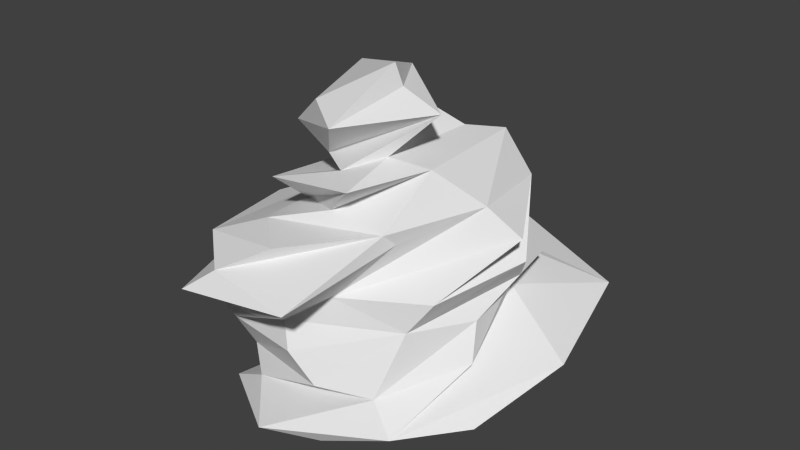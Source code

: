 # Source: Bush6.blend  (saved by Blender 2.74.0; exported with 4.5.12 LTS)
import bpy
from mathutils import Matrix  # noqa: F401  (used for matrix-valued properties, if any)

bpy.ops.wm.read_factory_settings(use_empty=True)
scene = bpy.context.scene
scene.name = 'Scene'

# ---- collections
col_collection_1 = bpy.data.collections.new('Collection 1'); scene.collection.children.link(col_collection_1)

# ---- world
world_world = bpy.data.worlds.new('World'); scene.world = world_world
world_world.color = (0.05088, 0.05088, 0.05088)
world_world.use_sun_shadow = False
world_world.sun_shadow_jitter_overblur = 0.0
world_world.cycles.sampling_method = 'MANUAL'
world_world.cycles.sample_map_resolution = 256

# ---- meshes
me_icosphere = bpy.data.meshes.new('Icosphere')
me_icosphere.from_pydata([(-0.2347, 0.769, 1.156), (-0.5765, 1.203, 0.6309), (0.7851, 0.588, 1.065), (0.3353, -0.59, 1.105), (0.5854, -0.6816, 0.9728), (0.1364, -0.6632, 1.122), (0.9079, 0.6056, 0.8812), (0.4319, 0.7414, 0.9351), (-0.0631, 0.6867, 1.435), (0.2468, 0.6983, 1.127), (0.6922, -0.5598, 1.371), (0.6051, 0.6763, 1.078), (0.8682, -0.1072, 1.154), (0.6813, 0.706, 1.277), (0.5366, -0.5923, 1.478), (0.5292, 0.7511, 1.377), (0.01839, -0.8163, 2.061), (0.009016, 1.014, 1.921), (0.4093, -0.9351, 1.777), (0.3973, 1.111, 1.621), (-0.2596, 0.2274, 1.975), (-0.2583, -0.0375, 1.993), (-0.007604, 0.7349, 1.694), (0.002126, -0.5499, 1.789), (-0.1238, 0.2683, 1.622), (0.9122, 0.2352, 1.171), (-0.1483, 0.06811, 2.236), (0.8715, -0.208, 1.78), (0.8682, 0.3958, 1.733), (0.11, 0.6753, 1.324), (0.327, 0.6784, 0.9967), (1.107, -0.2476, 1.393), (0.9965, 0.02585, 1.234), (1.104, 0.4045, 1.349), (0.9591, -0.8053, 1.6), (0.3694, -0.3733, 2.041), (0.3649, 0.5768, 1.968), (0.9476, 0.9781, 1.471), (-0.2097, -0.2754, 1.898), (0.5591, -0.2368, 2.186), (0.5554, 0.4569, 2.132), (-0.2182, 0.463, 1.854), (0.7343, 0.01626, 2.07), (1.07, 0.1701, 1.25), (0.3286, -0.01552, 2.242), (0.348, 0.3361, 2.201), (0.1327, 0.7642, 1.188), (0.148, 1.06, 0.8131), (0.9083, 1.566, 0.4315), (0.1346, 0.7487, 1.024), (0.5874, 0.7745, 0.8765), (0.9729, 0.3519, 0.6753), (-0.2153, -0.07409, 1.506), (0.7527, 0.2578, 2.011), (0.367, -0.4993, 1.391), (0.3597, 0.6401, 1.302), (0.3301, -1.334, 0.9005), (0.1036, 0.1057, 2.168), (-0.1659, -0.5356, 2.021), (-0.8105, -1.021, 1.2), (0.4438, 1.423, 0.138), (0.8233, 1.206, -0.05812), (0.5832, 1.438, 0.6337), (-0.1703, 0.7358, 1.925), (0.9229, 0.1044, 1.735), (-0.1816, 0.2223, 1.484), (0.8659, -0.1915, 1.011), (0.6386, -0.2796, 1.989), (0.2726, -0.1631, 2.15), (0.6343, 0.4828, 1.93), (0.2266, 0.3772, 2.09), (-0.004709, 0.2675, 2.127), (0.7484, -0.1107, 1.974), (1.025, -0.06775, 1.634), (1.023, 0.2455, 1.61), (0.07227, -0.06011, 2.147), (0.5767, 0.2612, 2.454), (0.618, -0.03634, 2.45), (0.4511, 0.01583, 2.305), (0.7174, 0.1375, 2.407), (0.4913, 0.09421, 2.458), (0.6787, 0.2174, 2.212), (0.8117, 0.06998, 1.945), (0.3586, 0.4556, 2.076), (0.4489, 0.2412, 2.278), (0.6892, 0.0382, 2.247), (0.6091, -0.1018, 2.245), (0.5579, 0.3174, 2.268), (0.8746, 0.4812, 0.987), (0.1372, -0.6467, 1.273), (0.2442, 0.2036, 2.191), (0.9456, -0.3915, 0.9715), (0.8324, 0.7307, 0.5552), (-0.6042, 0.3175, 1.448), (0.8661, -0.6694, 0.7115), (0.2092, -1.298, 0.9769), (0.4904, 1.198, -0.06828), (-0.3828, -1.099, 0.5034), (0.02079, -1.264, 0.3952), (-0.5554, 1.06, 0.1281), (-0.836, 0.5341, 0.8194), (-1.137, 0.2404, 0.7634), (1.154, 1.336, -1.48), (1.007, 0.629, -0.2954), (-0.59, 0.893, 0.4076), (-2.075, 0.3752, 0.05292), (0.2099, 1.604, 0.55), (1.432, -0.6038, -0.705), (-0.2658, 0.2008, 1.443), (-0.5138, 1.041, 1.264), (1.401, 0.3166, -0.6796), (-0.3402, 0.6997, 1.193), (-0.05879, -1.44, 0.9274), (0.3277, 1.36, 0.7294), (-1.531, 0.5819, -0.4218), (-1.929, -0.3044, 0.4534), (-1.902, 0.7978, 0.1684), (1.165, 0.842, -1.731), (1.607, 0.3122, -1.602), (-1.639, -0.5074, 0.5636), (1.693, -0.06068, -1.867), (-2.053, -0.1065, 0.004168), (1.679, 0.2657, -1.892), (-1.83, 1.218, 0.04644), (-0.7324, 0.7392, -0.9655), (0.4992, -0.8776, -1.353), (1.203, 0.9974, -1.129), (-1.226, 0.6165, -0.5162), (1.097, 0.3562, -1.704), (1.578, -0.6714, -1.376), (-1.85, -0.6914, -0.0214), (-1.06, 1.388, 0.2135), (-1.042, 0.4812, -0.6392), (-1.721, 1.053, 0.2202), (1.281, 0.8866, -1.587), (0.2399, 0.7742, -1.521), (0.1922, 1.232, -1.368), (-0.05417, 1.19, -1.304), (-1.401, 1.838, -0.06868), (-0.1053, 1.831, -0.7342), (0.5643, 1.751, -1.382), (-0.8485, 1.059, -0.7642), (0.872, 1.637, -1.37), (-0.8294, 0.6821, -0.8611), (0.6224, 0.5243, -1.477), (-1.095, 0.3769, -0.6132), (-1.312, 0.1682, -0.5234), (-1.999, 0.5928, 0.1827), (-1.551, 0.8343, -0.4042), (1.355, -0.4415, -1.701), (-1.18, -0.6665, 0.6799), (-1.712, -0.1997, -0.1815), (-1.889, 0.2283, -0.1393), (-1.59, -0.2928, -0.314), (1.317, 0.8615, -1.441), (1.427, 0.6017, -1.614), (-1.494, -0.4465, -0.3582), (1.166, 0.2204, -1.72), (1.587, 0.4493, -1.784), (-1.662, 0.8461, 0.3352), (-0.03564, 1.555, -0.36), (-1.214, 0.9503, 0.4507), (1.463, 0.08741, -1.772), (1.526, -0.2559, -1.796), (1.507, -0.248, -0.7425), (1.659, -0.5178, -1.661), (1.337, 0.6197, -0.8828), (-1.148, -0.8323, 0.6256), (-1.759, 0.671, -0.1993), (-0.1858, -2.113, -0.5575), (-0.8461, 1.65, -0.9059), (-0.2775, 1.746, -0.3745), (-0.7012, -1.065, 0.4234), (-1.252, -1.448, -0.4214), (1.272, 0.8846, -1.166), (0.9142, -1.478, -0.5636), (-0.3154, 1.369, -0.1132), (1.061, -1.305, -0.5997), (0.321, -1.891, -0.3464), (-0.3299, -2.142, -0.3609), (-0.5605, 1.485, -0.02986), (-0.7176, -2.193, -0.2651), (0.06893, -1.379, -0.1116), (-0.3908, 1.745, -0.9602), (-1.376, -1.265, -0.364), (0.6996, 1.196, -0.5895), (-1.198, 1.394, -0.7023), (-0.9137, -0.9435, 0.5544), (0.8567, 1.091, -0.6035), (1.04, -1.227, -1.564), (-1.205, 0.7999, 0.5196), (1.171, 0.9617, -0.9548), (1.175, -1.161, -0.635), (0.2469, 1.419, -0.4325), (-0.4657, 1.953, -0.4416), (0.4812, 1.735, -1.127), (0.4825, 0.871, -1.436), (-0.7769, -0.8777, -0.8379), (-0.8978, -0.8141, -0.6598), (1.147, -0.5912, -1.665), (-1.541, 1.606, 0.08181), (1.281, -0.7516, -1.661), (-1.028, 0.8551, -0.6731), (-0.5025, -1.646, -0.8571), (-0.03461, 1.803, -0.9643), (0.3033, 1.068, -1.351), (-0.7434, 0.9647, -0.8533), (-1.001, -0.7181, -0.6028), (0.4011, 0.6204, -1.522), (0.5053, 0.5627, -1.458), (0.406, 0.389, -1.618), (0.6464, -0.8537, -1.405), (0.6315, 0.6709, -1.486), (-1.053, 0.6265, -0.648), (0.5861, -1.452, -1.374), (-1.128, -1.956, -0.2885), (0.4179, 0.9671, -1.408), (-0.6855, 2.157, -0.4272), (-0.2503, 1.518, -1.201), (0.6351, -2.071, -0.5807), (0.3075, 1.725, -0.9339), (0.4038, 1.301, -0.4575), (0.545, 1.214, -0.5084), (-0.04399, 1.332, -0.27), (-0.5017, -2.068, -0.193), (0.431, -2.183, -0.9317), (0.9221, -2.069, -1.081), (0.5798, -1.509, -0.3724), (-1.766, -1.342, 0.1255), (1.022, -0.9059, -0.3619), (-0.9769, 0.9747, 0.4033), (1.466, 0.4226, -1.145), (-1.342, -0.8895, 0.5794), (-1.472, -1.083, 0.4915), (-1.599, -1.353, -0.1202), (1.326, -0.6872, -0.579), (1.338, -0.87, -0.6728), (1.024, 1.254, -1.087), (1.136, 1.283, -1.644), (-0.9658, 1.332, 0.2207), (-0.8787, 1.885, -0.07059), (-1.113, -0.1621, 0.8301), (0.4311, 0.9403, 0.6583), (1.392, -1.727, -1.297), (-0.4283, 1.388, -0.05919), (-0.9265, -2.138, -0.1742), (-0.5597, -1.453, -0.8334), (0.4086, -1.472, -0.2611), (1.2, 1.193, -1.535), (0.1712, 1.728, -0.7618), (0.05764, 1.694, -1.196), (0.05448, -2.073, -0.6586), (-0.2199, -1.844, -0.8516), (-0.03486, -2.155, -0.5302), (-0.2544, 1.863, -0.6027), (0.04197, 1.791, -0.8025), (-0.04596, -1.894, -0.1616), (0.3072, -1.607, -0.2458), (-0.2895, 1.583, -0.2089), (-0.2472, 1.852, -0.8186), (0.7387, -1.434, -0.435), (-1.133, 1.981, -0.5385), (-0.7299, 1.502, 0.04568), (-1.374, 1.73, -0.5028), (-1.231, -1.729, -0.3345), (-0.9812, 1.496, 0.1546), (0.9285, 0.7193, -1.626), (1.538, -0.906, -1.237), (1.201, 1.057, -1.625), (-1.481, -0.7683, -0.343), (-1.721, 1.076, -0.218), (-1.925, 0.6465, -0.07328), (1.043, 1.479, -1.655), (1.244, 0.8134, -0.9069), (0.7252, -2.139, -1.053), (-1.525, 1.161, -0.3997), (-0.7984, 2.127, -0.6554), (-0.6032, 1.612, -1.008), (0.3046, -2.189, -0.7267), (-0.06289, 1.735, -1.123), (0.1932, 1.62, -0.5778), (-0.3494, -2.096, -0.565), (0.1534, 1.593, -1.418), (0.02329, -1.908, -0.9185), (0.7227, 1.675, -1.546), (-1.37, 1.282, -0.568), (-1.628, 1.25, 0.2408), (0.8455, 0.9186, -1.643), (1.25, -1.868, -1.306), (0.3707, -1.006, -1.323), (-1.418, -0.901, -0.3672), (0.5597, 1.467, -1.605), (0.2572, -1.292, -1.201), (0.698, 1.696, -1.217), (-0.7262, 1.452, -0.9803), (-0.0721, 1.335, -1.292), (-0.698, 1.089, -0.8715), (-0.5483, 1.111, -1.032), (0.1994, -1.538, -0.1797), (-0.141, 1.835, -0.8884), (-0.2899, -1.599, 0.0544), (-0.1507, 1.646, -0.355), (0.5734, 1.096, 0.5749), (-0.3522, 1.894, -0.5249), (0.5972, -2.208, -0.8412), (-1.074, -0.9899, 0.5592), (0.1583, -1.312, 0.4378), (0.5145, -1.437, 0.665), (0.1255, 0.9161, 0.789), (0.158, -1.022, 0.97), (0.0445, -0.745, 1.088), (-0.1471, -0.8333, 1.167), (0.4565, -1.202, 0.1727), (0.5765, -1.143, 0.7983), (-1.363, 0.2627, 0.6875), (-1.02, 0.2149, 0.8373), (-1.74, -0.02204, 0.584), (1.456, 0.02189, -0.6652), (-1.818, 0.3818, 0.4742), (1.235, 0.5352, -0.522), (-1.839, -1.133, 0.2412), (1.501, -1.507, -1.246), (-1.615, -1.624, 0.2209), (0.9367, 1.227, -0.889), (1.091, 0.9808, -0.7918), (0.9366, 1.622, -1.58), (0.3214, -1.878, -1.121), (0.8285, -1.613, -1.41), (1.341, -0.09409, -0.4464), (-0.9726, -1.302, 0.4251), (-1.68, -1.418, 0.3235), (1.158, 1.161, -1.278), (-1.705, 1.45, 0.07371), (1.391, 0.68, -1.38), (1.223, -0.9102, -0.5578), (1.171, 0.8251, -0.7144), (1.307, -0.2767, -0.3811), (1.531, -1.289, -1.217), (-1.221, -0.2922, 0.7625), (-1.161, -1.096, 0.5274), (-1.258, 0.4031, 0.6693), (1.268, 0.1949, -0.3719), (1.429, -0.3892, -0.6394), (-1.106, -0.3502, 0.8035), (1.535, -0.742, -1.081), (-0.9225, -0.7849, 0.6353), (1.395, 0.5976, -1.136), (-1.675, -0.7222, 0.478), (-0.9042, -1.123, 0.4738), (1.12, -1.967, -1.066), (0.911, 1.455, -1.159), (-0.662, -1.378, 0.2863), (-1.291, -1.778, 0.2942), (-0.635, -1.198, 0.3329), (-1.259, 1.095, 0.404), (0.9948, 0.8691, -0.5039), (1.1, 0.7831, -0.5312), (1.122, -0.7997, -0.384), (-1.735, 0.2178, 0.5573), (1.525, 0.2829, -1.187), (1.643, -0.02948, -1.372), (1.675, -0.2685, -1.447), (-1.811, -0.4445, 0.5061), (1.335, 0.07529, -0.4663), (1.636, -0.4527, -1.356), (-1.252, -1.128, 0.5183), (-0.9945, 0.8168, 0.4969), (-1.147, -1.942, 0.193), (-0.6305, 1.155, 0.1302), (-0.2612, -0.1904, -1.648), (-0.2631, 0.05442, -1.667), (-0.0005863, -0.02661, -1.698), (-0.4194, -0.06542, -1.574), (-0.01196, -0.3303, -1.643), (-0.7094, 0.4639, -1.311), (0.01396, -0.1856, -1.676), (0.1157, -0.5707, -1.646), (-0.2654, -0.3734, -1.609), (-0.6521, -0.05557, -1.342), (-0.5052, 0.08647, -1.49), (-0.2288, 0.2067, -1.666), (0.01922, 0.1393, -1.684), (-0.3668, -0.931, -1.217), (-0.862, 0.4709, -1.05), (-0.7794, 0.363, -1.256), (-0.9497, 0.115, -1.107), (-0.775, -0.3091, -1.184), (-1.015, 0.05882, -0.7627), (-0.8228, -0.4524, -1.136), (-0.3131, 0.524, -1.6), (-0.4783, 0.635, -1.385), (0.6779, -0.2095, -1.661), (0.00632, 0.555, -1.631), (-0.3891, 1.038, -1.271), (-0.1147, -1.16, -1.212), (-0.7045, -0.9112, -0.981), (-0.7323, -1.009, -0.8439), (-0.3001, -1.142, -1.113), (0.3973, -0.6099, -1.541), (0.8759, -0.04492, -1.68), (0.5348, -0.002346, -1.509), (0.743, 0.06836, -1.693), (0.3938, -0.3471, -1.702), (0.7818, -0.6639, -1.464), (0.5005, -0.241, -1.612), (-0.8862, -0.4495, -0.9964), (0.2716, -0.2037, -1.707), (1.326, 0.2675, -0.5173), (1.313, 0.4027, -0.5627), (1.574, 0.008316, -1.064), (1.459, 0.1867, -0.7338), (1.595, 0.1833, -1.367), (-1.545, 0.05127, 0.7046), (-1.73, 0.6517, 0.3886), (-1.328, -0.2362, 0.7324), (-1.953, 0.4814, -0.1046), (-2.037, 0.2174, 0.3293), (-1.364, 0.5177, 0.6146), (1.383, -0.255, -0.5357), (1.35, -0.5239, -0.5503), (-1.325, 0.01334, 0.7394), (-1.924, -0.5718, -0.01807), (-1.343, -0.4051, 0.7081), (1.573, -0.5626, -1.108), (1.411, 0.4019, -0.8172), (-2.032, -0.02382, 0.3522), (-1.38, -0.1151, 0.7264), (-1.824, -0.8315, 0.3733), (-1.871, 1.046, 0.08031), (1.714, -0.1224, -1.643), (-1.505, 0.9863, 0.3708), (1.349, -1.294, -1.563), (1.475, -0.9779, -0.9961), (-1.79, -0.814, -0.03201), (1.248, 0.9806, -1.283), (1.325, 0.7034, -1.006), (1.436, -1.296, -1.02), (1.256, -1.028, -0.6504), (-1.696, -1.516, 0.1806), (-1.669, 1.6, -0.08999), (-1.08, 1.255, 0.2728), (-1.572, 1.739, -0.2021), (1.387, -1.576, -1.053), (1.508, -0.8583, -1.036), (1.284, -1.732, -1.459), (0.7313, 1.755, -1.395), (-1.198, -1.211, 0.4772), (1.165, -1.021, -0.5554), (1.238, 0.896, -1.043), (1.53, -1.096, -1.418), (-1.152, 0.5587, 0.626), (1.402, 0.4921, -0.9464), (1.697, -0.4048, -1.571), (1.527, -0.4499, -0.855), (1.282, 0.01226, -1.741), (-2.089, -0.22, 0.2157), (-1.65, 0.1116, 0.6352), (1.561, -0.1387, -0.9208), (-1.524, -0.8811, 0.5294), (1.355, 0.7528, -1.545), (-1.395, 0.6427, 0.5595), (-1.463, 0.8148, 0.4611), (1.078, 0.897, -0.618), (-1.261, -0.7727, 0.6416), (1.202, 0.6862, -0.5858), (-1.47, 0.2018, 0.679), (-1.046, -0.6951, 0.683), (1.553, -1.221, -1.325), (-1.801, 0.9445, 0.2132), (-1.749, -0.5847, 0.5009), (-1.479, -0.6035, 0.6183), (-1.462, 0.5268, 0.5787), (1.529, 0.3682, -1.353), (-1.165, -0.03956, 0.8004), (-1.764, 0.5261, 0.4554), (1.186, 1.513, -1.624), (-1.404, 1.099, 0.3388), (-1.135, -2.036, -0.059), (0.9318, 1.329, -1.018), (1.197, 1.189, -1.438), (-1.039, 1.704, 0.02786), (-0.9632, 1.946, -0.7195), (-1.05, 2.067, -0.3113), (0.4951, 1.61, -1.547), (0.605, 1.634, -1.012), (0.2619, 1.472, -1.472), (0.4206, 1.757, -1.3), (-0.8099, 2.105, -0.2778), (-0.6951, -2.054, -0.5031), (-0.6825, -2.169, -0.06593), (-1.449, 1.845, -0.305), (0.7167, 1.385, -0.8021), (0.6179, 1.521, -0.8642), (-0.5591, 1.915, -0.2952), (-0.7866, -1.457, 0.3181), (-1.408, -1.724, -0.2052), (-0.9427, 1.165, 0.2904), (-1.275, 0.2, 0.7234), (1.131, -0.7051, -0.3281), (-1.832, 0.1186, 0.5222), (-0.9024, 0.6289, 0.5816), (-1.099, 0.8983, 0.4641), (-0.8492, -0.8421, 0.591), (0.9197, -1.007, -0.3606), (-1.111, -0.5894, 0.7188), (1.285, 0.8129, -1.06), (1.476, -1.155, -1.045), (1.512, -0.6341, -0.9016), (-1.487, -0.4231, 0.6447), (-1.545, 0.3007, 0.6284), (1.593, 0.08143, -1.233), (1.576, -0.2901, -0.9712), (-1.602, -0.08614, 0.6684), (1.461, 0.1082, -0.6938), (1.332, 0.1704, -0.4877), (1.31, 0.8519, -1.304), (-1.148, 0.68, 0.5706), (0.8994, 0.9488, -0.5021), (0.7618, 1.062, -0.522), (-0.864, 1.408, 0.1507), (0.8129, -1.289, -0.4245), (0.6067, -1.769, -0.4707), (-0.7859, 1.699, -0.02601), (0.9314, -1.228, -0.4705), (0.8639, -1.9, -1.326), (1.052, 1.381, -1.306), (-1.165, 1.543, 0.13), (1.12, 1.09, -1.049), (-1.453, -1.554, -0.2162), (-1.895, 0.8702, 0.02141), (1.581, -0.4078, -1.808), (0.7021, 1.103, -1.578), (-0.9499, 0.9394, -0.7203), (-1.547, 1.377, -0.3922), (1.446, -1.181, -1.534), (1.283, 0.9355, -1.37), (1.631, -0.3245, -1.232), (1.392, 0.003651, -0.558), (-1.617, 0.2901, 0.6166), (-1.43, 0.01105, 0.72), (1.46, 0.5127, -1.305), (-0.5621, 2.109, -0.6202), (1.298, -1.789, -1.076), (-1.298, 0.1014, 0.7367), (-1.455, 0.09801, 0.7085), (1.439, -0.2553, -0.6322), (1.546, -0.03169, -0.8837), (1.368, 0.6048, -0.9925), (1.292, -0.5945, -0.4871), (1.259, -0.7947, -0.5399), (-1.405, 0.8808, 0.4431), (-1.093, 0.7682, 0.5296), (-1.427, 0.7258, 0.5076), (-1.02, -0.8491, 0.6163), (1.401, -0.9236, -0.8209), (0.8383, -0.9893, -0.3004), (-1.194, 1.204, 0.3134), (-1.33, -1.072, 0.5168), (0.9719, 1.099, -0.7588), (-0.9884, -1.056, 0.5213), (-1.471, -1.679, 0.3025), (1.161, -1.289, -0.6857), (0.8276, 1.242, -0.7601), (-0.4001, -1.586, 0.1137), (-0.6383, 1.315, 0.07552), (1.064, -1.631, -0.7559), (0.975, -2.011, -0.848), (0.2816, 1.563, -0.5714), (0.09939, -2.114, -0.434), (0.04063, -1.756, -1.068), (0.8112, 1.589, -1.193), (0.9805, 1.513, -1.334), (-1.213, 1.363, 0.2215), (0.9009, 1.169, -0.7495), (0.9274, -1.104, -0.4158), (-0.8915, 0.875, 0.4381), (1.172, 0.8975, -0.8408), (1.27, -1.133, -0.691), (1.191, -0.8225, -0.4715), (1.129, -0.9238, -0.4638), (-1.242, -0.8698, 0.6133), (1.27, 0.6094, -0.6309), (1.392, -0.7397, -0.6838), (-0.7223, 0.4555, 0.8587), (-0.9238, -0.1229, 1.271), (0.8498, -0.7776, -0.1313), (-0.811, -1.023, 0.4857), (1.107, 1.039, -0.9275), (-0.8831, 1.282, 0.2158), (-0.7979, -1.113, 0.442), (1.039, -1.449, -0.6337), (-1.591, 1.417, 0.1767), (1.419, -1.432, -1.034), (-1.275, 0.8766, 0.4943), (-1.606, -1.043, 0.4696), (-1.595, -1.28, 0.424), (1.297, 0.7071, -0.8875), (-1.507, -0.7335, 0.58), (-1.332, -0.7565, 0.6496), (1.61, -0.303, -1.111), (1.532, 0.1323, -0.9905), (-1.406, -0.5115, 0.6646), (1.552, 0.1615, -1.13), (1.512, -0.07505, -0.7533), (-1.218, 0.06493, 0.7669), (1.477, 0.2764, -0.9397), (-1.624, 0.438, 0.5424), (0.9878, 0.9877, -0.6183), (0.3052, -1.236, 0.2558), (-1.344, 0.7942, 0.5272), (0.5869, -1.335, 0.8519), (0.5465, -1.139, 0.05473), (-0.3819, 1.336, 0.9585), (-1.636, -0.2673, 0.624), (0.1881, 1.297, 0.7605), (0.4171, -1.285, 0.3232), (0.8885, 0.8463, -0.3987), (-1.737, 1.426, -0.1521), (-1.266, 0.6286, 0.5864), (0.3754, 1.498, -0.6037), (-1.112, -0.6168, -0.5119), (1.358, -1.075, -0.8262), (1.356, 0.3926, 0.2046), (-0.3571, 1.103, 0.2508), (-0.8913, -0.6367, -0.6858), (1.272, 0.6858, -0.757), (-0.0606, -1.142, 0.1255), (-0.4029, -1.253, 0.1998), (1.185, -0.02917, -0.1171), (0.08698, 1.278, 0.8789), (0.2544, -0.5801, 1.214), (0.1249, -0.5415, 1.415), (-0.5413, 1.112, 0.9915), (-0.1582, 1.106, 0.9505), (-1.041, 0.3137, 0.7921), (-1.324, -0.6192, 0.6714), (-1.156, -0.04571, -0.7975), (0.3889, -0.8935, 0.8244), (0.6069, -0.5566, 1.165), (-0.4378, 0.5815, 1.311), (1.176, 0.6708, 0.5124), (-0.1493, 0.7761, 1.351), (-0.309, 0.4888, 1.474), (1.282, -0.05198, 0.5098), (0.8907, 0.9331, 0.5399), (0.01817, -1.13, -1.29), (1.315, 0.2544, 0.3858), (0.5165, 0.4218, -1.481), (-0.5099, 0.4348, 1.368), (-0.8669, 0.1134, -1.197), (-0.741, 0.2136, -1.258), (0.8624, 0.2389, 0.9525), (0.8395, 0.3567, 1.088), (-0.9442, 0.2543, -0.9893), (0.9258, 0.2525, 0.7564), (0.2122, 0.1926, -1.725), (1.325, 0.2517, 0.05421), (-1.527, 0.6661, 0.4988), (-0.1737, 0.3696, 1.532), (-0.9414, 0.4341, 1.22), (-1.109, 1.078, 0.3723), (1.302, 0.8364, 0.08917), (1.261, 1.053, 0.09581), (-1.353, 1.255, 0.269), (1.313, 0.6221, 0.1045), (-0.8889, 0.7666, 1.083), (-0.09835, -1.064, -1.328), (0.7167, -1.215, 0.1339), (-0.5196, -1.063, 0.3258), (0.122, -0.743, 0.959), (-0.5139, -1.115, -1.022), (0.5516, -0.7972, 0.7776), (-2.088, 0.1179, 0.07527), (-0.3523, -1.049, 0.3148), (-0.9408, 0.7383, -0.7456), (0.9351, 0.5989, 0.6399), (1.268, 0.03942, 0.03292), (0.4795, -1.071, -0.1037), (-0.9168, 0.5611, -0.7285), (1.078, 0.5157, 0.5671), (-0.7194, 0.7882, 0.695), (1.002, 0.3824, -0.03608), (-1.339, 0.9518, 0.4337), (-0.2658, -1.182, 0.5287), (-0.8576, 0.8722, -0.7936), (-0.03358, 1.329, 0.9086), (0.8434, 0.7255, 0.7637), (1.105, 0.5037, -0.1534), (0.1903, 0.3975, -1.744), (-0.2226, 0.5881, 1.537), (0.2401, -1.609, -1.233), (1.041, -0.5968, 0.6886), (0.323, 0.8973, 0.6894), (0.1167, 0.8098, 0.8637), (0.2636, -1.351, -0.1567), (0.3397, 1.275, 0.1084), (1.278, -0.4973, 0.5474), (0.2639, 1.228, -0.00807), (0.2113, -2.09, -0.5693), (0.1013, -1.28, 1.044), (0.787, -0.2775, -1.642), (-0.583, -0.1465, 1.484), (-0.1158, -0.616, 1.495), (0.4604, -1.103, -1.294), (0.6498, 0.8303, -1.514), (-0.7857, 0.6122, 0.5415), (-0.8314, 1.013, 0.3354), (1.116, 0.6474, -0.4447), (0.6858, 0.3439, -1.538), (-1.294, 1.001, -0.6044), (-1.379, -0.06591, -0.5092), (1.252, -0.2458, -1.72), (-2.058, -0.3541, 0.05241), (1.021, -0.03474, -1.703), (0.6269, -0.5023, -1.474), (-1.19, -0.3347, -0.5899), (1.167, -1.452, -0.7619), (-1.613, -0.6661, -0.2471), (-1.532, -1.091, -0.2188), (-1.878, -0.9253, 0.2192), (1.55, -0.6535, -1.638), (0.8964, -0.7844, -1.517), (1.504, 0.4889, -1.508), (1.688, 0.0982, -1.679), (-1.188, -0.4605, -0.4973), (0.9282, -0.396, -1.558), (1.537, -1.115, -1.208), (0.7486, -0.05835, -1.741), (0.7547, -0.813, -1.463), (-0.07936, 1.21, 0.1169), (0.474, -2.183, -0.6429), (-0.1666, -1.19, 0.1186), (0.8321, -1.199, -1.501), (-0.2102, -1.239, -1.096), (-0.3375, -0.792, -1.265), (-0.8127, -0.9834, -0.7085), (0.1314, -0.7089, -1.574), (-1.126, 0.1238, -0.7846), (-1.139, 0.7389, -0.62), (-1.721, -1.218, 0.3901), (-1.417, -1.32, 0.4363), (1.272, -1.274, -0.8026), (-1.255, -0.7028, -0.4359), (1.127, -1.069, -1.593), (-1.331, -0.5438, -0.4156), (-1.956, -0.6709, 0.2582), (0.9909, 0.1847, -1.634), (-1.222, 0.4329, -0.4944), (0.4744, -0.1131, -1.583), (-0.409, 1.153, -1.163), (-0.7982, 0.5072, -1.22), (-0.06169, -0.6843, -1.551), (-0.2157, -0.7457, -1.428), (-0.4566, -1.378, -0.9216), (0.08881, 0.8682, -1.55), (0.4699, -1.769, -0.3895), (0.08224, -1.248, -0.04446), (1.062, -1.866, -1.388), (-0.02299, -1.567, -0.08048), (-1.724, -0.9653, 0.3867), (1.532, -1.345, -1.429), (-1.419, -0.2268, -0.4356), (-1.719, 0.459, -0.2325), (-0.5983, 0.5925, -1.319), (0.01118, 0.4391, -1.697), (-0.01475, 0.9545, -1.496), (-0.1387, -0.8286, -1.34), (-0.6472, 0.9751, -0.9508), (-1.172, -1.41, 0.4067), (1.189, -0.8803, -1.638), (0.7466, -0.5375, -1.458), (1.489, -0.8273, -1.526), (1.739, -0.3449, -1.8), (-1.2, 0.2564, -0.5782), (-1.258, -0.167, -0.6222), (-0.479, -0.8163, -1.156), (-0.224, 0.6199, -1.543), (-0.08375, 0.2709, -1.679), (0.911, 1.199, -1.724), (0.5468, 1.046, -1.471), (-0.1659, -2.106, -0.2858), (0.006847, -2.067, -0.3128), (-0.3105, -1.138, 0.2173), (-0.1571, 1.439, -0.2281), (0.7975, 0.5646, -1.541), (1.157, -0.4578, -1.683), (-1.817, 0.9175, -0.1296), (0.7388, 0.1942, -1.636), (0.6519, -0.3392, -1.609), (0.3, 0.3674, -1.725), (-0.3531, 0.6635, -1.405), (-0.4031, 0.08259, -1.593), (-0.3182, -1.366, 0.1239), (-0.5476, -0.5882, -1.355), (-0.4014, -0.2138, -1.57), (-0.5167, 0.2901, -1.472), (-0.5226, -0.3898, -1.41), (-0.6051, 0.08725, -1.39), (0.1403, 0.09036, -1.683), (-0.6912, -0.1713, -1.261), (-0.1391, -0.4339, -1.624), (-0.1054, 0.5702, -1.631), (-0.1352, -0.06759, -1.67), (-0.5913, -0.2558, -1.365), (0.1534, 0.5365, -1.693), (-0.6037, 0.4272, -1.395), (-0.694, 0.08828, -1.277), (-0.5292, 1.004, -1.149), (0.4716, 1.095, -0.4526), (-0.009273, -0.5386, -1.624), (-0.1267, 0.6801, -1.506), (0.1939, 0.6604, -1.639), (-0.4785, 0.7154, -1.248), (0.06513, 1.128, -1.355), (-0.4894, -1.832, 0.03815), (0.1792, -0.8581, -1.478), (0.1954, -1.165, -1.229), (-0.8143, -0.7316, -0.7637), (-0.7131, -1.131, -0.7205), (-0.6129, -0.9207, -1.077), (-1.06, 1.498, -0.7833), (0.3884, -0.7184, -1.417), (0.4964, 0.706, -1.457), (-0.765, 1.226, 0.1924), (0.7569, 0.7214, -1.57), (0.2342, -1.142, 0.02917), (-0.6209, 1.951, -0.7797), (0.03415, 1.402, -1.375), (-0.132, 1.752, -0.4955), (0.03422, 1.712, -0.5895), (0.3047, 1.207, -0.3512), (0.5389, 0.8219, 0.6514), (0.07471, 1.281, -0.2764), (-0.4242, 1.688, -0.1789), (-0.1321, -1.345, 0.03125), (0.3595, -1.175, -0.1183), (-0.308, -1.877, -0.02526), (0.548, 1.401, -0.6575), (-0.1002, -1.927, -0.8439), (0.3278, -1.106, -1.266), (0.3016, 0.9175, -1.401), (-0.37, -1.752, -0.8638), (-1.286, 1.953, -0.2558), (0.709, 1.031, -0.5024), (-1.105, -1.064, -0.5111), (0.07822, -1.287, -1.181), (-0.06169, -1.302, -1.128), (-0.3299, -1.355, -0.9658), (-0.6753, 1.807, -0.1525), (-0.6017, -1.185, -0.7976), (0.7432, -1.729, -0.5465), (0.6435, -1.847, -1.268), (-0.8269, -1.209, -0.6279), (0.7461, 1.529, -1.025), (0.6056, -0.6503, -1.396), (-0.1547, 1.204, -0.1055), (-1.093, -0.4089, -0.6496), (-0.82, 0.5925, -1.02), (-0.5163, -1.003, -1.128), (-0.3876, -1.189, -1.032), (-0.9407, 2.119, -0.4785), (-0.1536, 1.066, -1.374), (-0.8489, -1.812, -0.5534), (-0.01435, -0.9772, -1.387), (-0.7581, -1.64, 0.2456), (-0.6524, -1.72, -0.7601), (0.4707, -1.911, -1.175), (0.4462, 1.068, -0.2938), (1.31, 0.7084, -1.678), (-0.9583, -0.988, -0.5927), (0.7729, -0.4122, -1.52), (0.6118, 1.115, -0.1126), (-0.06524, -1.576, -1.071), (-0.9401, -1.555, 0.354), (0.5129, -0.7157, -1.355), (0.7635, 0.8595, -0.232), (-1.021, 0.6446, 0.59), (-0.9807, -1.17, -0.5522), (0.1599, -1.901, -1.016), (-0.887, 0.4319, -0.8413), (0.1582, 1.008, -1.413), (-0.598, 1.259, -0.9927), (0.2912, -0.7867, -1.5), (-0.4918, -0.7303, -1.298), (-0.4483, -0.5235, -1.47), (-0.4262, 0.4235, -1.564), (-0.307, -0.6025, -1.539), (-0.2681, 0.3315, -1.665), (0.3976, 1.323, -1.499), (-0.6436, 0.7986, -1.122), (-0.789, 1.257, -0.8653), (-0.1783, 1.279, -1.218), (-0.5174, 1.223, 0.03077), (0.3618, 0.7421, -1.434), (0.4889, 0.3114, -1.562), (0.1392, 1.781, -0.9756), (-0.4165, 1.429, -1.143), (-0.2854, 1.1, -1.287), (-0.2246, -1.103, -1.228), (-0.04215, 0.815, -1.502), (0.2751, 1.741, -1.205), (-0.3068, 1.252, -1.159), (-0.5172, 0.8727, -1.233), (-0.1661, 0.9116, -1.456), (0.106, 1.533, -0.4396), (-0.09199, 1.574, -1.277), (0.7859, 1.446, -1.657), (0.9389, 1.151, 0.2404), (-0.9598, -0.05766, -0.7468), (-1.758, 0.05893, -0.1587), (1.155, -0.09296, -1.72), (-1.589, 0.1966, 0.6542), (-1.455, 0.06691, -0.4549), (-1.502, -0.1101, 0.6922), (-1.075, 1.031, -0.6716), (-0.4557, 0.8297, 1.292), (-0.7702, 0.8407, 0.432), (1.17, 0.0932, -1.73), (0.85, 0.391, -1.515), (1.345, 0.4975, -1.745), (1.058, 1.535, -1.492), (0.6473, 0.03204, -1.66), (0.6005, 0.207, -1.585), (-0.9842, 0.1978, -0.8352), (0.8998, -0.1554, -1.65), (1.615, -0.1926, -1.158), (0.3015, 1.644, -0.7092), (-0.02943, 1.182, -0.1671), (0.2134, -0.8415, 0.8966), (-0.09554, 1.291, 0.3385), (0.02202, 1.319, 0.2521), (-0.1392, 1.538, 0.5211), (0.1845, 1.397, 0.2201), (-0.08372, -1.26, 0.5636), (-0.4133, 1.942, -0.6821), (-0.01687, -0.5361, 1.509), (1.243, 1.039, -1.448), (0.6043, 1.049, -0.4471), (0.9243, 0.8305, -0.1649), (-0.721, 0.6442, -1.199), (-0.1242, 0.8224, 1.075), (0.4322, -0.6399, 1.023), (-0.05034, -1.223, 1.15), (0.2145, 0.8065, 0.7006), (-0.0151, 0.8458, 0.9256), (-0.4291, 1.147, 0.4193), (-0.2679, 1.254, 0.3714), (0.357, 1.67, -1.451), (0.6979, 0.7962, 0.6498), (-0.6483, 0.8111, 0.5392), (-0.04134, -0.8411, 1.072), (0.5659, -1.059, -0.2495), (-0.4684, -1.204, 0.7327), (1.427, -1.559, -1.491), (-0.882, -0.7762, 1.269), (0.6435, -1.264, -1.376), (-0.456, -0.898, 1.399), (1.332, 0.7563, -1.175), (1.341, 0.5132, -0.7142), (-0.0002437, 0.6626, -1.527), (-0.1968, 0.4809, -1.664), (-0.2282, 0.784, -1.394), (0.2267, -0.5335, -1.678), (-0.6553, 0.2876, -1.34), (-0.8701, 0.3226, -1.14), (-0.9011, -0.3359, -1.101), (-0.6823, -0.3723, -1.263), (-0.6413, -0.7402, -1.152), (0.3784, 0.1792, -1.762), (0.3893, -0.2149, -1.754), (0.1159, -0.06729, -1.676), (-0.2215, -0.9468, -1.278), (-0.19, -0.6135, -1.579), (0.01674, -0.8203, -1.407), (1.434, -0.1289, -0.6167), (1.511, 0.07925, -0.8312), (-0.9894, -0.09028, 0.9205), (-0.7167, -0.5257, -1.234), (1.348, -0.3856, -0.4999), (-0.876, -0.1673, -1.175), (0.7837, -0.4854, 1.145), (-0.8077, -0.7511, 0.6362), (0.8938, -0.07356, 0.8981), (-0.2132, -0.4295, 1.621), (-0.7595, -0.8974, 0.5414), (-0.8783, -0.5639, -0.9018), (-1.399, 0.2986, -0.4505), (0.9812, -0.4659, 0.8065), (0.7531, -0.8607, -0.07923), (1.397, 0.144, -0.5966), (1.219, -0.6839, -0.4262), (1.037, -0.7562, -0.2843), (1.402, -0.07905, -1.732), (0.5211, -0.3642, -1.602), (-1.067, -1.17, 0.4858), (-1.188, -0.4898, 0.7321), (-1.001, -0.545, -0.6052), (-1.25, -0.1096, 0.7658), (-1.62, -1.616, -0.01292), (1.015, -0.8709, -0.02652), (1.237, -0.3326, -0.1876), (1.102, -0.4119, 0.6418), (-1.434, -1.859, -0.0168), (1.301, -0.8977, 0.2808), (-0.9108, 0.1103, 0.9331), (-0.8801, -0.4796, 0.8745), (-0.7813, -0.6128, 0.6984), (-0.9354, 0.02035, 1.249), (-0.433, -0.179, 1.425), (1.245, 0.3753, -0.4157), (0.4906, -0.5513, -1.442), (1.04, -0.2412, -1.671), (1.451, -0.7921, -0.8427), (-0.9854, -0.3612, -0.8469), (-1.096, -0.1785, -0.787), (-1.411, -0.7417, 0.6008), (1.019, -0.2208, 0.7047), (1.091, -0.05426, 0.6386), (1.236, -0.3805, -0.02532), (-0.9405, 0.3623, 0.8513), (-0.4371, -0.3989, 1.432), (-0.7729, -0.09485, 1.475), (-0.9083, -0.3756, 1.04), (-1.374, 0.1271, 0.7154), (1.183, 0.09754, -0.1892), (0.579, -0.1292, -1.554), (-0.4779, 0.01995, 1.441), (1.388, 0.277, -1.768), (-0.9237, 0.2222, 1.245), (-0.7938, -0.601, -1.146), (0.8986, -0.5284, 1.017), (-0.7603, -0.7873, -0.984), (0.8283, -0.6662, 0.8801), (0.7315, -0.9867, -0.2435), (1.357, -0.6146, -1.682), (-0.5249, -0.8879, 0.6035), (-0.9386, -0.2936, 1.286), (-1.73, -0.9747, -0.05679), (1.325, -0.5522, 0.2169), (-1.067, 0.4369, 0.7126), (1.178, 0.346, -0.1928), (1.097, 0.5857, -1.733), (-0.4298, 0.203, 1.364), (0.4968, 0.1205, -1.595), (-0.7923, 0.4135, 1.423), (0.3487, 0.01878, -1.786), (-0.3333, 0.1167, 1.381), (0.2477, -0.05862, -1.729), (-0.2075, 0.08407, 1.484), (0.3924, -0.4735, -1.617), (-1.02, 0.3432, -0.7661), (-1.265, 0.05355, -0.6854), (1.072, 0.3002, 0.5872), (1.244, 0.091, 0.5439), (-0.3516, -0.3248, 1.518), (0.2198, -0.3518, -1.686), (-0.182, -0.2398, 1.587), (0.1542, -0.1927, -1.662), (1.41, -0.9945, -1.589), (0.2838, -0.9292, -1.413), (-1.062, -0.8505, -0.5632), (0.8838, -0.8693, -0.2426), (0.8483, -0.2966, 1.136), (-0.1234, -0.07684, 1.617), (-0.8977, -0.5386, 1.264), (-0.6476, -0.7676, 0.6486), (-0.2191, -0.6893, 1.274), (1.042, -1.082, -0.4779), (-0.7728, -0.8271, 0.9013), (-0.5084, -1.241, 0.2507), (-0.6104, -0.929, 0.461), (1.258, -0.1096, -0.2305), (-0.9783, -0.3008, 0.9118), (-1.689, -0.4399, -0.1898), (1.356, -0.2502, 0.1269), (-0.9107, -0.6376, 0.7177), (1.157, -0.5848, -0.2287), (-0.391, -0.6397, 1.37), (0.5794, -1.002, -1.361), (0.7986, -0.9966, -1.474), (-0.6165, -0.6311, 1.501), (0.6691, -1.225, -0.3285), (-0.9616, -0.1519, -0.956), (0.9084, -0.9933, 0.6838), (-0.9098, -0.0188, -1.167), (-0.9903, -1.516, -0.5951), (0.9091, 0.08471, 0.8024), (0.978, -0.04871, 0.7212), (0.9245, -1.768, -0.6813), (0.8051, -2.081, -0.7352), (-0.5389, -1.07, 1.168), (1.07, -0.9952, 0.3727), (-0.397, -1.469, 1.34), (-0.719, -1.988, 0.1232), (-0.648, -1.031, -0.9727), (0.7334, -0.74, 0.7347), (0.8749, -1.522, 0.6992), (0.1192, -1.042, -1.393), (-0.9227, -1.942, 0.2034), (0.8793, -1.147, 0.4471), (-0.05856, -0.7232, 1.158), (1.353, -0.05559, 0.2471), (-1.586, -0.09674, -0.3415), (1.237, -0.6756, 0.5658), (-1.24, -0.9579, -0.4668), (1.034, -0.7561, 0.6773), (1.277, 0.03275, -0.34), (1.598, -0.3993, -1.101), (0.7081, -1.032, 0.7265), (0.2686, -1.045, 0.886), (0.05123, -1.001, 1.029), (-0.2618, -0.9936, 1.239), (-0.7118, -0.3381, 1.531), (-0.6936, 0.1616, 1.495), (-0.6861, 0.616, 1.445), (-0.3291, 1.077, 1.122), (0.02808, 1.009, 0.8485), (0.2573, 1.102, 0.7253), (0.7456, 1.055, 0.5579), (1.051, 0.803, 0.5359), (1.279, 0.5164, 0.4694), (0.663, -0.4741, 1.868), (0.4651, -0.5659, 1.246), (0.4133, -0.7309, 0.8212), (1.002, 0.1093, 0.6927), (0.8495, 0.0658, 1.068), (1.169, 0.08684, 1.555), (0.03597, -0.2436, 2.173), (-0.096, -0.3037, 1.707), (-0.2607, -0.5401, 1.504), (0.0351, 0.4555, 2.119), (-0.102, 0.4757, 1.658), (-0.2902, 0.6927, 1.342), (0.6565, 0.6655, 1.78), (0.4573, 0.6967, 1.152), (0.4115, 0.7954, 0.7347), (0.965, 0.485, 1.215), (0.9636, 0.4454, 0.843), (0.739, 0.7536, 0.9447), (0.2367, 0.66, 1.374), (0.2284, 0.7224, 0.8961), (0.007366, 0.7792, 1.224), (-0.1337, 0.08229, 1.693), (-0.3241, 0.3175, 1.402), (-0.324, -0.07205, 1.427), (0.2426, -0.5117, 1.464), (0.007629, -0.6683, 1.305), (0.2245, -0.629, 0.9566), (0.9639, -0.3337, 1.276), (0.7395, -0.6525, 1.048), (0.9549, -0.2435, 0.9052), (0.9734, 0.5472, -0.06075), (0.9134, 0.7263, -0.3077), (1.003, 1.093, -0.1257), (0.02752, 1.644, 0.5759), (-0.2428, 1.14, 0.1522), (-0.3555, 1.504, 0.6266), (-0.7645, 0.2792, 0.8286), (-1.079, 0.04841, 0.8371), (-0.9279, -0.1408, 1.046), (-0.279, -1.392, 0.7586), (-0.2045, -1.113, 0.3061), (0.01637, -1.549, 0.6971), (0.9229, -1.066, 0.03059), (0.9542, -0.7005, -0.1778), (1.184, -0.6426, -0.01689), (0.3722, 1.13, -0.1535), (0.1819, 1.17, -0.2371), (-0.7404, 0.7445, 0.5205), (-0.6648, 1.019, 0.2688), (-0.8912, 0.7332, 0.5159), (-1.219, -0.9828, 0.5745), (-0.7923, -1.264, 0.3844), (0.3567, -1.121, 0.02706), (0.1562, -1.822, -0.2044), (0.4455, -1.229, -0.2417), (-1.601, 0.1581, -0.3386), (1.043, 1.117, -0.9165), (0.4793, -1.189, 0.8799), (-0.7014, -0.877, 1.42), (-0.7477, 0.9588, 1.275), (0.4674, 1.172, 0.6531), (1.355, 0.1106, 0.2159), (0.6329, 0.1269, 2.52), (-0.4006, -1.07, -1.172), (-0.4192, -0.6775, -1.411), (-0.3944, -0.3925, -1.543), (-0.1174, -0.2402, -1.655), (0.09636, -0.4145, -1.653), (0.3005, -0.6648, -1.619), (0.4096, -1.455, -1.298), (0.04318, -1.49, -1.156), (-0.2206, -1.486, -0.9781), (1.051, 1.0, -1.729), (0.8622, 0.08352, -1.673), (0.9406, -0.5563, -1.544), (-0.1206, 0.1054, -1.681), (0.09084, 0.2837, -1.706), (0.3163, 0.548, -1.661), (-0.9334, 0.03729, -0.8716), (-0.7437, -0.04944, -1.215), (-0.5504, -0.06073, -1.446), (-0.7211, -1.463, -0.7429), (0.3494, 1.624, 0.3142), (1.287, -0.243, 0.4857), (-0.3384, 1.196, -0.03726), (-1.308, -0.3137, -0.462), (-0.3607, 0.9222, -1.361), (-0.4257, 0.555, -1.509), (-0.3982, 0.2627, -1.594), (-1.439, 0.9191, -0.5031), (-1.54, 1.582, -0.3919), (-0.8741, 1.614, 0.05627), (-0.1757, 1.754, -1.037), (0.4645, 1.61, -0.8386), (0.847, 1.366, -0.9405), (1.259, -0.1562, -0.04479), (1.273, -0.4832, -0.3941), (1.002, 0.7457, -0.4118), (1.146, 0.5054, -0.3367), (1.073, 0.2277, -0.0966), (0.33, -1.498, 0.4666), (0.08037, -1.189, 0.1889), (-0.1616, -1.728, -0.01557), (0.8315, -1.116, -0.3618), (0.6417, -0.9368, -0.1402), (0.5644, -1.376, 0.2934), (-0.8559, -0.6275, 0.9505), (-1.031, -0.5062, 0.779), (-1.444, -0.2588, 0.6922), (-0.529, -1.529, 0.1765), (-0.496, -0.9196, 0.4255), (-0.6773, -1.029, 0.8477), (-0.6982, 1.053, 0.6974), (-0.508, 0.9606, 0.2809), (-0.4479, 1.095, 0.06211), (-1.439, 0.3789, 0.6347), (-0.9204, 0.5329, 0.6801), (-0.7015, 0.5848, 0.74), (0.6251, 1.448, 0.09851), (0.6322, 0.9433, -0.286), (0.7668, 0.9586, -0.4332), (0.07917, 1.258, 0.05566), (-0.5127, -2.113, -0.5039), (1.027, -1.493, -1.496), (-0.3339, -0.06899, -1.669)], [], [(629, 1154, 931), (394, 666, 645), (394, 846, 733), (973, 863, 766), (395, 1094, 197), (666, 394, 898), (396, 735, 197), (397, 733, 859), (397, 1184, 898), (647, 210, 208), (398, 1010, 821), (789, 210, 968), (399, 713, 924), (400, 1043, 921), (400, 1025, 748), (787, 401, 921), (1206, 761, 774), (738, 213, 127), (402, 1049, 1055), (403, 728, 854), (387, 908, 636), (721, 403, 1195), (737, 387, 636), (985, 405, 388), (386, 966, 388), (406, 1057, 1047), (406, 969, 1055), (407, 1009, 341), (407, 989, 110), (408, 958, 319), (1009, 407, 408), (409, 925, 360), (975, 600, 605), (410, 605, 110), (975, 513, 317), (470, 601, 508), (772, 452, 165), (316, 456, 358), (346, 540, 333), (606, 474, 318), (416, 318, 105), (460, 657, 471), (582, 1012, 107), (415, 105, 147), (415, 762, 152), (762, 415, 271), (416, 672, 425), (417, 1236, 340), (505, 174, 448), (705, 500, 1237), (978, 342, 418), (235, 548, 990), (154, 515, 333), (420, 997, 604), (913, 539, 412), (421, 1073, 130), (421, 745, 712), (500, 876, 1237), (422, 995, 338), (540, 231, 472), (107, 453, 342), (547, 346, 435), (424, 958, 110), (723, 411, 360), (336, 418, 328), (602, 510, 411), (426, 997, 420), (316, 425, 115), (546, 409, 975), (116, 529, 168), (428, 133, 123), (911, 456, 412), (429, 361, 772), (573, 188, 558), (430, 133, 159), (876, 551, 516), (726, 506, 337), (1061, 555, 503), (432, 726, 267), (433, 719, 130), (433, 717, 1037), (719, 320, 759), (434, 936, 331), (123, 270, 786), (167, 553, 466), (436, 321, 337), (436, 621, 741), (192, 447, 1067), (437, 621, 236), (228, 438, 330), (330, 595, 739), (439, 617, 332), (477, 1098, 367), (1171, 557, 365), (660, 496, 440), (617, 275, 270), (441, 1211, 439), (442, 243, 321), (442, 741, 716), (443, 1012, 432), (443, 267, 344), (444, 1244, 953), (243, 288, 444), (214, 327, 851), (445, 140, 293), (263, 490, 842), (288, 757, 444), (447, 192, 437), (362, 119, 613), (448, 191, 273), (448, 174, 126), (449, 1058, 771), (760, 467, 337), (450, 618, 340), (450, 1039, 876), (451, 958, 424), (745, 469, 362), (116, 413, 159), (672, 416, 105), (419, 107, 342), (1158, 473, 241), (162, 122, 723), (122, 1027, 158), (455, 115, 425), (455, 121, 712), (360, 429, 723), (456, 316, 412), (164, 457, 603), (120, 992, 162), (105, 152, 672), (233, 594, 739), (459, 154, 333), (459, 155, 868), (772, 163, 120), (426, 913, 1229), (430, 550, 682), (461, 159, 657), (1217, 548, 419), (462, 607, 355), (167, 580, 1171), (347, 597, 470), (131, 572, 440), (166, 547, 435), (319, 581, 464), (115, 362, 613), (580, 232, 1171), (346, 547, 451), (467, 760, 449), (467, 726, 337), (468, 133, 428), (468, 116, 159), (463, 598, 232), (759, 458, 347), (470, 119, 347), (470, 1015, 635), (471, 1236, 417), (471, 657, 606), (472, 231, 359), (472, 118, 722), (508, 1229, 613), (164, 511, 457), (474, 606, 413), (474, 147, 318), (475, 238, 272), (475, 920, 102), (476, 286, 430), (476, 682, 354), (1088, 565, 175), (352, 367, 873), (478, 237, 350), (478, 1215, 323), (479, 102, 331), (479, 936, 248), (480, 842, 138), (480, 265, 1212), (842, 480, 240), (481, 860, 276), (482, 261, 842), (482, 240, 860), (483, 140, 284), (483, 888, 947), (947, 485, 282), (484, 293, 195), (481, 170, 820), (485, 136, 282), (486, 195, 140), (486, 947, 900), (487, 860, 240), (487, 848, 217), (488, 181, 862), (488, 865, 1243), (489, 181, 224), (489, 814, 1093), (490, 263, 441), (490, 138, 842), (491, 837, 185), (491, 1215, 853), (492, 837, 491), (492, 853, 484), (261, 481, 820), (493, 194, 217), (494, 864, 351), (494, 1172, 873), (495, 173, 264), (495, 1002, 998), (177, 523, 175), (262, 564, 180), (604, 543, 420), (328, 537, 363), (499, 425, 316), (1023, 539, 420), (911, 538, 358), (499, 358, 416), (338, 343, 241), (978, 336, 1217), (500, 705, 1170), (470, 508, 119), (502, 981, 345), (502, 187, 984), (503, 1067, 229), (1224, 555, 1033), (1152, 103, 1218), (504, 150, 466), (505, 273, 435), (505, 957, 174), (150, 504, 995), (957, 435, 346), (507, 344, 423), (507, 107, 1012), (422, 601, 635), (407, 110, 408), (509, 911, 465), (509, 1236, 606), (414, 426, 1229), (510, 360, 411), (511, 164, 453), (599, 1107, 536), (512, 913, 412), (512, 316, 613), (513, 975, 410), (513, 989, 317), (514, 341, 363), (514, 989, 407), (119, 508, 613), (978, 419, 342), (516, 618, 450), (504, 1228, 995), (174, 515, 434), (517, 607, 188), (843, 518, 185), (324, 607, 462), (191, 576, 273), (519, 1212, 265), (520, 1081, 260), (477, 367, 1002), (1172, 348, 329), (521, 850, 227), (440, 496, 239), (1088, 566, 349), (1224, 520, 523), (523, 177, 1067), (524, 851, 327), (524, 757, 226), (215, 477, 1002), (350, 571, 142), (1212, 522, 240), (526, 131, 265), (527, 331, 237), (768, 560, 352), (998, 528, 495), (365, 740, 446), (726, 449, 267), (529, 116, 428), (530, 772, 165), (530, 149, 163), (531, 779, 906), (531, 778, 704), (532, 684, 202), (532, 914, 141), (533, 1211, 285), (533, 275, 617), (534, 1058, 449), (760, 431, 534), (154, 459, 134), (535, 434, 515), (536, 1107, 364), (536, 361, 925), (314, 497, 340), (1023, 543, 497), (538, 911, 509), (538, 606, 358), (537, 328, 974), (412, 544, 465), (540, 722, 333), (540, 346, 231), (541, 826, 217), (541, 194, 934), (288, 542, 349), (291, 888, 483), (539, 913, 426), (431, 743, 534), (544, 412, 539), (544, 1023, 465), (545, 418, 342), (545, 164, 974), (603, 546, 975), (546, 603, 457), (231, 451, 605), (356, 464, 335), (548, 235, 419), (548, 1217, 990), (549, 334, 236), (549, 235, 990), (550, 430, 461), (550, 609, 682), (551, 190, 516), (551, 876, 366), (552, 609, 461), (552, 657, 460), (273, 505, 448), (553, 345, 466), (554, 236, 621), (554, 432, 1012), (555, 1224, 503), (555, 1061, 1033), (556, 660, 440), (556, 663, 354), (593, 682, 609), (557, 1171, 232), (517, 616, 355), (138, 526, 480), (286, 476, 663), (559, 994, 348), (1177, 558, 324), (556, 440, 572), (561, 741, 192), (561, 177, 716), (562, 1215, 491), (525, 237, 331), (563, 814, 300), (563, 792, 1230), (492, 484, 1214), (564, 892, 180), (368, 564, 823), (837, 492, 1214), (566, 226, 349), (566, 1088, 1089), (567, 926, 280), (567, 193, 619), (568, 781, 251), (568, 698, 1174), (569, 878, 283), (569, 872, 1191), (570, 853, 350), (570, 142, 293), (181, 489, 245), (571, 350, 525), (823, 588, 496), (663, 556, 572), (200, 572, 526), (573, 323, 562), (323, 573, 558), (102, 525, 331), (352, 560, 1002), (172, 589, 1172), (716, 542, 442), (335, 576, 324), (577, 621, 437), (577, 192, 741), (161, 501, 660), (578, 334, 549), (551, 366, 501), (1007, 584, 1021), (447, 579, 1067), (190, 551, 501), (581, 625, 464), (581, 319, 958), (345, 553, 187), (582, 235, 236), (357, 579, 578), (583, 1238, 100), (659, 583, 1157), (584, 1036, 1021), (1024, 341, 1040), (585, 1164, 999), (1170, 575, 366), (586, 187, 348), (587, 191, 527), (587, 1177, 324), (588, 823, 519), (588, 239, 496), (589, 172, 586), (589, 348, 1172), (590, 175, 565), (590, 716, 177), (591, 663, 200), (591, 332, 286), (592, 741, 442), (592, 321, 436), (365, 557, 740), (190, 593, 609), (594, 233, 458), (594, 759, 739), (595, 330, 740), (595, 233, 739), (596, 625, 166), (596, 435, 273), (597, 347, 458), (597, 1015, 470), (598, 463, 635), (598, 1015, 232), (364, 423, 129), (722, 540, 472), (457, 511, 925), (600, 975, 409), (601, 422, 508), (601, 470, 635), (1031, 395, 197), (1201, 378, 797), (797, 379, 1201), (888, 205, 136), (395, 1031, 819), (572, 131, 526), (332, 617, 123), (952, 1092, 1090), (989, 513, 410), (1015, 598, 635), (579, 229, 1067), (61, 1153, 875), (92, 1119, 644), (1048, 108, 1046), (72, 27, 64), (41, 63, 22), (633, 685, 612), (966, 386, 799), (983, 1056, 1054), (1131, 8, 689), (783, 223, 160), (1119, 640, 661), (28, 33, 37), (44, 68, 39), (1135, 50, 831), (108, 1048, 65), (1126, 43, 33), (1148, 10, 980), (1140, 30, 7), (45, 83, 70), (169, 252, 838), (1063, 52, 1056), (30, 1134, 7), (695, 60, 96), (931, 685, 629), (1128, 23, 38), (1142, 21, 20), (434, 126, 174), (1142, 24, 1048), (57, 75, 68), (348, 589, 586), (370, 791, 1209), (230, 501, 366), (763, 390, 1208), (338, 414, 422), (738, 1210, 709), (1009, 408, 319), (1130, 36, 17), (34, 1121, 14), (377, 800, 886), (109, 1180, 915), (1134, 15, 13), (1115, 109, 915), (1145, 631, 630), (1100, 311, 950), (969, 402, 1055), (853, 492, 491), (1116, 308, 47), (691, 987, 1032), (680, 949, 1168), (1134, 11, 7), (46, 9, 49), (6, 88, 1137), (580, 167, 463), (1146, 89, 631), (1125, 32, 12), (867, 808, 830), (1243, 224, 181), (756, 626, 834), (623, 1234, 945), (995, 343, 338), (979, 386, 965), (829, 139, 828), (1028, 1004, 1007), (139, 254, 828), (248, 238, 102), (662, 907, 644), (1143, 108, 65), (176, 855, 783), (99, 1169, 1234), (983, 702, 935), (628, 1216, 1071), (1118, 302, 831), (1139, 55, 9), (605, 410, 975), (66, 1062, 1150), (5, 310, 669), (54, 14, 18), (855, 927, 783), (109, 1115, 632), (1115, 633, 612), (699, 112, 933), (464, 625, 335), (517, 1241, 616), (745, 421, 130), (391, 700, 788), (991, 498, 1076), (451, 424, 605), (1228, 1005, 1072), (943, 308, 693), (246, 1202, 849), (574, 1067, 503), (1043, 400, 748), (289, 703, 839), (1096, 667, 1099), (1140, 49, 9), (614, 1117, 106), (1218, 616, 1152), (916, 575, 1170), (1096, 1226, 667), (420, 539, 426), (210, 1198, 208), (626, 1222, 98), (928, 669, 1110), (1221, 56, 1162), (1033, 1061, 988), (1185, 886, 752), (465, 314, 1236), (526, 138, 200), (1086, 982, 1087), (473, 1158, 604), (133, 468, 159), (832, 904, 160), (1072, 1159, 976), (1, 945, 104), (1160, 1092, 952), (1239, 61, 871), (926, 567, 619), (241, 1072, 976), (937, 222, 808), (929, 930, 729), (974, 603, 317), (881, 294, 277), (645, 845, 846), (221, 830, 808), (1166, 697, 695), (1240, 867, 871), (762, 168, 114), (826, 277, 170), (445, 142, 284), (89, 630, 631), (1004, 315, 1158), (846, 394, 645), (242, 1135, 831), (947, 486, 140), (105, 318, 147), (1069, 353, 351), (1009, 1219, 1040), (98, 306, 1162), (1232, 59, 1068), (682, 593, 161), (608, 1221, 1222), (456, 911, 358), (244, 1205, 176), (611, 667, 1226), (1115, 612, 632), (667, 611, 1225), (263, 820, 186), (1226, 307, 615), (465, 911, 412), (905, 279, 250), (950, 310, 1100), (1179, 59, 1090), (951, 1175, 1081), (192, 1067, 177), (585, 988, 1061), (918, 708, 784), (1017, 643, 1053), (614, 1154, 629), (336, 1000, 1217), (618, 417, 340), (1196, 371, 802), (341, 1009, 1040), (203, 753, 841), (343, 995, 1228), (1031, 197, 817), (287, 704, 778), (136, 813, 827), (1230, 1093, 814), (584, 1007, 1159), (1184, 382, 971), (207, 624, 198), (161, 354, 682), (1025, 391, 788), (380, 887, 777), (559, 187, 305), (1138, 6, 686), (644, 1118, 948), (1084, 385, 649), (810, 959, 801), (238, 475, 102), (843, 185, 937), (493, 848, 833), (388, 977, 1029), (325, 906, 284), (915, 0, 1115), (88, 6, 2), (848, 487, 240), (802, 371, 375), (170, 890, 820), (55, 1134, 9), (786, 529, 428), (593, 190, 161), (718, 234, 228), (153, 761, 156), (1214, 926, 619), (933, 98, 1162), (899, 810, 903), (374, 750, 763), (278, 698, 878), (977, 388, 966), (825, 835, 1173), (149, 530, 165), (1188, 376, 809), (637, 1178, 671), (1211, 441, 263), (369, 1245, 802), (790, 390, 812), (392, 959, 804), (1233, 1, 104), (1157, 100, 1019), (322, 560, 740), (1159, 1007, 1004), (916, 104, 1169), (128, 746, 918), (3, 1147, 941), (707, 464, 356), (663, 572, 200), (320, 739, 759), (1170, 366, 876), (172, 353, 668), (336, 1071, 1000), (1152, 616, 875), (1028, 1157, 1004), (341, 514, 407), (981, 984, 1065), (626, 98, 1161), (1165, 999, 1164), (1114, 639, 915), (1010, 398, 1049), (188, 518, 1241), (957, 505, 435), (1122, 54, 630), (615, 608, 1173), (876, 516, 450), (131, 239, 265), (211, 728, 1079), (1164, 585, 1061), (438, 322, 330), (705, 1238, 1168), (739, 320, 228), (958, 166, 625), (782, 627, 792), (609, 550, 461), (465, 1023, 314), (621, 577, 741), (1217, 419, 978), (978, 418, 336), (1163, 988, 999), (644, 1119, 662), (543, 604, 497), (416, 358, 318), (210, 894, 968), (1150, 91, 987), (742, 290, 269), (605, 359, 231), (187, 502, 345), (981, 1006, 1075), (610, 1096, 1108), (1237, 100, 705), (349, 757, 288), (712, 151, 1073), (127, 1210, 738), (117, 868, 1041), (275, 1210, 270), (990, 578, 549), (969, 406, 1047), (853, 570, 293), (1023, 497, 314), (980, 1149, 1030), (79, 1183, 77), (575, 230, 366), (1143, 642, 648), (1238, 583, 665), (194, 833, 171), (906, 291, 284), (292, 816, 839), (1062, 980, 1030), (118, 411, 723), (1107, 511, 453), (880, 205, 840), (388, 1029, 985), (1095, 1083, 1105), (1132, 639, 642), (883, 1185, 734), (1051, 636, 774), (48, 62, 1118), (713, 399, 1194), (376, 1188, 962), (2, 11, 13), (996, 207, 620), (775, 883, 734), (638, 1149, 980), (1236, 471, 606), (1102, 151, 909), (157, 1027, 917), (334, 437, 236), (274, 851, 226), (526, 265, 480), (224, 1243, 179), (413, 657, 159), (723, 122, 118), (675, 679, 640), (939, 124, 889), (1228, 504, 466), (704, 287, 824), (1107, 599, 511), (1042, 93, 1113), (1132, 111, 639), (427, 745, 719), (215, 1085, 862), (776, 810, 801), (805, 374, 763), (662, 661, 938), (651, 652, 25), (404, 748, 1025), (1041, 128, 918), (1101, 643, 1204), (1152, 875, 938), (1159, 1004, 976), (306, 1221, 1162), (1049, 402, 993), (1245, 370, 802), (1146, 1100, 5), (506, 726, 432), (446, 740, 768), (458, 232, 1015), (23, 1128, 935), (382, 734, 971), (1187, 377, 369), (360, 510, 409), (1199, 387, 923), (38, 21, 1063), (1161, 933, 683), (984, 1070, 1065), (1147, 3, 630), (1106, 363, 341), (1244, 732, 189), (1203, 60, 695), (1163, 1099, 667), (611, 677, 1225), (307, 1178, 615), (1071, 328, 1106), (241, 976, 1158), (653, 385, 1199), (1149, 4, 1095), (938, 1151, 103), (1075, 466, 345), (712, 362, 115), (1076, 1165, 1164), (673, 97, 1231), (1224, 574, 503), (233, 557, 232), (398, 1189, 1049), (4, 1123, 671), (358, 499, 316), (913, 512, 613), (103, 707, 1218), (920, 475, 272), (807, 297, 749), (668, 1070, 172), (324, 462, 335), (65, 1048, 24), (1144, 52, 1048), (431, 953, 189), (1181, 242, 831), (731, 626, 1161), (1025, 400, 921), (58, 38, 23), (1243, 203, 841), (178, 698, 730), (125, 821, 874), (1138, 2, 6), (611, 1173, 677), (1096, 610, 1226), (825, 756, 694), (97, 952, 1231), (1108, 1096, 1099), (50, 1138, 948), (828, 301, 160), (719, 433, 1037), (207, 996, 624), (384, 750, 374), (1036, 584, 1159), (402, 969, 993), (1145, 18, 16), (119, 469, 347), (791, 379, 795), (654, 1137, 651), (1062, 12, 1148), (996, 620, 724), (1184, 397, 859), (48, 907, 61), (750, 383, 857), (1236, 509, 465), (871, 61, 875), (1108, 313, 610), (709, 202, 738), (992, 454, 162), (814, 489, 224), (852, 877, 869), (892, 564, 368), (704, 212, 822), (641, 1132, 689), (927, 855, 729), (1076, 1000, 1018), (715, 1206, 774), (384, 650, 964), (32, 1126, 31), (1162, 95, 699), (5, 1147, 630), (399, 727, 1194), (1063, 1056, 1128), (968, 1045, 655), (904, 280, 829), (121, 909, 151), (642, 1143, 658), (681, 1220, 1040), (940, 0, 641), (915, 1180, 1114), (463, 150, 635), (47, 1117, 629), (659, 1157, 1028), (1058, 769, 201), (616, 1241, 875), (446, 994, 339), (769, 1058, 743), (656, 622, 646), (583, 100, 1157), (862, 245, 215), (196, 779, 704), (24, 1131, 658), (60, 1239, 96), (634, 101, 315), (1116, 47, 629), (1092, 1111, 1090), (1172, 494, 351), (690, 292, 1190), (669, 1147, 5), (1050, 132, 678), (177, 561, 192), (1019, 100, 1237), (1107, 453, 423), (1024, 628, 1071), (1220, 1024, 1040), (1090, 1232, 952), (394, 733, 898), (879, 678, 857), (33, 1136, 37), (1052, 51, 654), (304, 274, 219), (222, 837, 221), (988, 1163, 667), (1022, 1159, 1072), (875, 1240, 871), (1059, 289, 839), (417, 460, 471), (1119, 92, 675), (1132, 642, 689), (103, 1151, 687), (687, 1151, 681), (750, 384, 964), (630, 89, 5), (1134, 30, 9), (1069, 351, 1230), (600, 602, 605), (1218, 355, 616), (1171, 365, 339), (1238, 680, 1168), (622, 656, 664), (244, 180, 892), (1070, 1231, 1035), (609, 618, 190), (173, 877, 1085), (1235, 99, 1234), (97, 673, 683), (1217, 1000, 1076), (522, 1212, 262), (728, 403, 721), (285, 1211, 186), (697, 932, 695), (1173, 312, 615), (213, 132, 127), (401, 787, 1194), (575, 916, 706), (144, 212, 824), (838, 253, 169), (876, 500, 1170), (238, 248, 268), (747, 145, 773), (317, 537, 974), (436, 337, 506), (1110, 950, 942), (698, 568, 251), (99, 1235, 892), (194, 541, 217), (155, 158, 919), (649, 650, 806), (762, 114, 986), (518, 843, 1241), (1219, 103, 687), (910, 711, 1011), (121, 455, 425), (316, 512, 412), (700, 391, 727), (1186, 377, 886), (934, 303, 254), (869, 198, 735), (214, 851, 1190), (1213, 218, 183), (1019, 634, 315), (759, 594, 458), (1195, 199, 769), (454, 992, 910), (185, 562, 491), (1161, 673, 782), (473, 997, 241), (1109, 637, 928), (129, 267, 771), (58, 16, 1127), (620, 742, 724), (438, 228, 998), (1037, 269, 718), (107, 507, 453), (128, 919, 1027), (626, 731, 834), (1015, 597, 458), (334, 447, 437), (1174, 182, 758), (257, 755, 247), (668, 1069, 782), (1073, 153, 156), (965, 386, 388), (783, 258, 176), (302, 1118, 62), (196, 893, 840), (405, 965, 388), (377, 1186, 369), (1208, 389, 885), (154, 134, 936), (1037, 320, 719), (747, 127, 132), (786, 428, 123), (451, 231, 346), (268, 1193, 238), (1039, 450, 340), (321, 592, 442), (1104, 184, 718), (760, 321, 953), (1034, 199, 785), (1215, 562, 323), (995, 422, 635), (165, 720, 149), (771, 720, 129), (833, 258, 171), (709, 285, 914), (401, 727, 921), (425, 672, 121), (245, 862, 181), (736, 376, 962), (247, 1175, 694), (959, 392, 801), (576, 191, 324), (187, 586, 984), (1190, 851, 866), (339, 365, 446), (627, 782, 1069), (562, 185, 188), (920, 525, 102), (863, 666, 766), (304, 730, 225), (1035, 1065, 1070), (272, 778, 906), (286, 332, 123), (144, 784, 708), (822, 208, 893), (378, 1200, 797), (627, 1230, 792), (742, 620, 1060), (615, 1221, 608), (912, 710, 1102), (216, 779, 196), (403, 770, 1195), (142, 570, 350), (1058, 534, 743), (114, 148, 127), (498, 990, 1076), (553, 167, 305), (1176, 152, 762), (1051, 146, 773), (1027, 157, 128), (124, 939, 857), (179, 780, 836), (1060, 844, 1104), (872, 569, 283), (193, 567, 280), (733, 397, 898), (178, 1174, 698), (170, 481, 276), (363, 537, 989), (1233, 104, 949), (163, 992, 120), (1193, 287, 778), (149, 1034, 785), (134, 868, 117), (243, 444, 953), (920, 325, 142), (904, 829, 160), (377, 1187, 800), (1245, 372, 791), (1187, 369, 802), (884, 886, 1185), (798, 381, 1197), (1201, 372, 794), (375, 1057, 1188), (1057, 406, 1055), (1207, 393, 897), (373, 1188, 800), (970, 371, 798), (392, 764, 801), (1186, 884, 796), (1242, 927, 729), (903, 961, 1207), (391, 1025, 727), (895, 255, 249), (803, 799, 378), (881, 277, 896), (277, 826, 183), (779, 216, 888), (830, 221, 193), (268, 117, 1193), (735, 396, 818), (985, 624, 996), (260, 850, 175), (848, 522, 262), (1094, 396, 197), (246, 753, 203), (674, 143, 678), (140, 445, 284), (462, 356, 335), (262, 180, 848), (236, 554, 1012), (792, 300, 834), (756, 182, 694), (186, 820, 141), (138, 490, 441), (261, 482, 860), (855, 176, 1205), (684, 143, 674), (1175, 247, 227), (498, 991, 357), (623, 1155, 1235), (318, 358, 606), (184, 844, 173), (289, 1059, 125), (901, 218, 891), (780, 256, 1223), (300, 1223, 834), (722, 158, 155), (280, 926, 249), (96, 871, 867), (1222, 756, 825), (626, 756, 1222), (1089, 274, 226), (1192, 252, 841), (214, 1190, 703), (248, 936, 268), (1178, 307, 610), (951, 677, 1175), (861, 137, 813), (895, 249, 220), (890, 141, 820), (792, 563, 300), (1166, 867, 830), (953, 431, 760), (1060, 1104, 742), (792, 731, 782), (255, 204, 139), (758, 182, 834), (842, 261, 263), (684, 532, 141), (1175, 227, 1081), (673, 668, 782), (850, 521, 219), (826, 541, 934), (1173, 835, 677), (603, 974, 164), (993, 404, 1025), (986, 146, 912), (361, 429, 360), (266, 117, 1041), (612, 1156, 1), (206, 141, 890), (1107, 423, 364), (860, 487, 217), (353, 1069, 668), (1093, 1230, 864), (753, 246, 849), (485, 947, 888), (826, 276, 217), (889, 124, 767), (558, 607, 324), (207, 1060, 620), (703, 289, 125), (459, 868, 134), (850, 1089, 1088), (179, 281, 169), (220, 926, 1214), (203, 1243, 865), (768, 329, 994), (994, 559, 305), (811, 135, 893), (624, 985, 817), (1002, 495, 264), (848, 493, 217), (850, 219, 1089), (828, 160, 829), (1034, 201, 199), (519, 823, 262), (827, 295, 905), (1188, 373, 375), (295, 827, 137), (193, 904, 832), (220, 1214, 195), (1209, 795, 885), (960, 389, 776), (734, 382, 775), (382, 1184, 775), (881, 297, 767), (116, 271, 147), (565, 1088, 349), (879, 383, 964), (565, 349, 542), (847, 859, 733), (749, 393, 807), (1085, 852, 1202), (131, 440, 239), (840, 135, 754), (528, 173, 495), (822, 209, 208), (256, 758, 1223), (848, 180, 833), (813, 136, 880), (125, 1078, 703), (396, 1094, 818), (698, 251, 878), (840, 216, 196), (783, 301, 171), (816, 292, 845), (765, 899, 903), (770, 403, 854), (890, 296, 206), (1215, 478, 350), (857, 143, 124), (952, 97, 683), (637, 1109, 1178), (1230, 627, 1069), (1073, 421, 712), (232, 458, 233), (415, 147, 271), (425, 499, 416), (622, 1120, 646), (1072, 1005, 1022), (835, 1175, 677), (1216, 628, 676), (1160, 112, 942), (1169, 706, 916), (711, 163, 149), (317, 603, 975), (273, 335, 625), (200, 441, 439), (496, 660, 230), (727, 401, 1194), (748, 404, 969), (1189, 398, 821), (418, 545, 974), (832, 223, 927), (99, 368, 1169), (730, 219, 755), (1141, 46, 49), (1105, 94, 1095), (932, 930, 106), (1203, 113, 1181), (940, 944, 633), (685, 1116, 629), (1023, 544, 539), (1153, 907, 662), (628, 1024, 676), (104, 1234, 1169), (1137, 51, 679), (242, 1181, 692), (1086, 654, 651), (18, 1121, 35), (907, 1118, 644), (942, 1111, 1092), (602, 411, 359), (693, 944, 49), (930, 1242, 729), (229, 579, 357), (942, 950, 1111), (1156, 931, 946), (1135, 242, 692), (723, 120, 162), (1234, 104, 945), (414, 1229, 422), (1161, 683, 673), (1154, 614, 106), (1161, 98, 933), (1221, 615, 1178), (1181, 62, 60), (1110, 309, 928), (1214, 619, 837), (1239, 62, 48), (140, 483, 947), (658, 65, 24), (1178, 313, 671), (686, 92, 948), (941, 4, 638), (322, 998, 1002), (1117, 47, 943), (1122, 3, 941), (1146, 631, 935), (46, 1141, 29), (1030, 91, 1062), (1117, 113, 106), (1166, 96, 867), (632, 1233, 1180), (1156, 612, 685), (633, 1116, 685), (633, 1115, 940), (144, 824, 784), (1153, 61, 907), (997, 473, 604), (1039, 340, 101), (1126, 73, 31), (665, 1180, 680), (464, 707, 319), (875, 1153, 938), (1238, 705, 100), (984, 172, 1070), (867, 937, 808), (636, 1014, 774), (636, 1051, 737), (1014, 636, 908), (637, 1123, 928), (1109, 95, 56), (638, 1122, 941), (915, 111, 0), (639, 1114, 648), (640, 1119, 675), (640, 1120, 661), (1044, 659, 1028), (641, 1141, 940), (1040, 687, 681), (6, 1137, 675), (643, 1101, 1053), (643, 1017, 1204), (88, 652, 1137), (0, 1132, 641), (1, 1233, 632), (1, 1156, 945), (2, 1136, 652), (982, 66, 1150), (1129, 983, 1054), (3, 1122, 630), (1032, 94, 691), (1123, 4, 941), (982, 1150, 1087), (639, 648, 642), (45, 90, 44), (652, 88, 2), (7, 1135, 1140), (1138, 11, 2), (935, 631, 23), (77, 85, 79), (1141, 49, 944), (43, 1126, 32), (23, 1145, 16), (16, 18, 35), (1130, 70, 36), (638, 980, 10), (1125, 12, 982), (702, 1146, 935), (13, 1136, 2), (31, 27, 34), (15, 55, 19), (679, 1120, 640), (35, 68, 1127), (43, 25, 33), (1121, 18, 14), (26, 20, 21), (1131, 22, 8), (69, 1133, 36), (19, 17, 36), (55, 15, 1134), (14, 1122, 10), (19, 1133, 15), (50, 7, 11), (17, 63, 1130), (28, 69, 53), (1142, 1063, 21), (56, 1221, 1178), (1153, 662, 938), (1048, 1046, 1144), (41, 1131, 24), (24, 1142, 20), (22, 1131, 41), (25, 1125, 651), (1121, 34, 27), (27, 73, 64), (1122, 638, 10), (1148, 34, 10), (37, 13, 15), (1136, 33, 25), (1130, 41, 20), (29, 1139, 9), (29, 1141, 8), (30, 1140, 9), (11, 1134, 13), (1126, 74, 64), (31, 1148, 12), (32, 1125, 25), (54, 1122, 14), (8, 1141, 641), (25, 43, 32), (1148, 31, 34), (78, 77, 80), (35, 1127, 16), (53, 64, 28), (1133, 19, 36), (26, 71, 20), (37, 1133, 28), (37, 1136, 13), (12, 32, 31), (38, 1127, 21), (1127, 26, 21), (1123, 637, 671), (67, 39, 35), (54, 1145, 630), (44, 78, 84), (86, 77, 78), (10, 34, 14), (63, 17, 22), (1133, 37, 15), (4, 671, 1095), (36, 83, 40), (1183, 79, 76), (87, 40, 84), (57, 90, 70), (689, 8, 641), (111, 915, 639), (78, 44, 39), (38, 58, 1127), (48, 1118, 907), (1154, 106, 930), (9, 46, 29), (1140, 693, 49), (50, 1135, 7), (1062, 66, 12), (51, 1052, 679), (51, 1137, 654), (52, 1063, 1048), (52, 1144, 1056), (1128, 38, 1063), (1183, 80, 77), (20, 41, 24), (27, 67, 1121), (1145, 54, 18), (55, 1139, 19), (1109, 56, 1178), (652, 1136, 25), (1109, 309, 699), (1138, 50, 11), (623, 945, 946), (16, 58, 23), (59, 1232, 1090), (59, 1179, 1068), (1181, 302, 62), (60, 1203, 1181), (632, 612, 1), (1239, 48, 61), (62, 1239, 60), (931, 929, 946), (63, 41, 1130), (944, 1116, 633), (1180, 109, 632), (28, 74, 33), (4, 1149, 638), (1111, 311, 1066), (831, 50, 948), (66, 982, 12), (1127, 75, 26), (42, 82, 53), (68, 35, 39), (71, 1130, 20), (69, 40, 53), (69, 28, 1133), (40, 69, 36), (1139, 29, 22), (1121, 67, 35), (71, 26, 57), (27, 72, 67), (68, 44, 57), (73, 1126, 64), (73, 27, 31), (74, 28, 64), (74, 1126, 33), (75, 1127, 68), (75, 57, 26), (65, 658, 1143), (72, 42, 39), (77, 86, 85), (82, 64, 53), (64, 82, 72), (76, 87, 84), (89, 1146, 5), (81, 53, 40), (85, 42, 81), (80, 1183, 76), (67, 72, 39), (81, 76, 79), (686, 6, 675), (82, 42, 72), (83, 36, 70), (83, 45, 40), (84, 45, 44), (84, 80, 76), (53, 81, 42), (86, 39, 42), (45, 84, 40), (40, 87, 81), (39, 86, 78), (87, 76, 81), (79, 85, 81), (85, 86, 42), (689, 642, 658), (78, 80, 84), (90, 45, 70), (90, 57, 44), (91, 1150, 1062), (91, 1030, 987), (1044, 93, 648), (92, 686, 675), (948, 92, 644), (93, 1042, 648), (94, 1032, 1095), (94, 1105, 691), (95, 1162, 56), (95, 1109, 699), (96, 1239, 871), (96, 1166, 695), (306, 98, 1222), (1221, 306, 1222), (1155, 623, 946), (995, 635, 150), (435, 596, 166), (952, 1232, 1035), (1120, 622, 664), (361, 536, 364), (232, 580, 463), (343, 1072, 241), (1237, 1039, 1019), (1002, 367, 352), (103, 1219, 707), (1152, 938, 103), (1173, 608, 825), (1018, 1165, 1076), (657, 413, 606), (1102, 153, 151), (1203, 932, 106), (1117, 614, 629), (111, 1132, 0), (104, 1168, 949), (1130, 71, 70), (71, 57, 70), (19, 1139, 17), (108, 1143, 1046), (93, 1044, 1113), (29, 8, 22), (631, 1145, 23), (1139, 22, 17), (112, 1160, 933), (112, 699, 942), (113, 1203, 106), (113, 1117, 1181), (155, 459, 333), (114, 747, 986), (269, 717, 744), (159, 461, 430), (270, 1210, 148), (156, 717, 1073), (717, 433, 130), (1050, 145, 132), (466, 1075, 1228), (1027, 162, 917), (157, 746, 128), (147, 474, 413), (120, 429, 772), (460, 618, 609), (429, 120, 723), (121, 672, 909), (226, 566, 1089), (452, 772, 361), (721, 769, 743), (1176, 912, 1102), (1010, 714, 854), (714, 770, 854), (869, 844, 1060), (125, 1059, 821), (225, 326, 866), (621, 506, 432), (1041, 918, 784), (127, 747, 114), (717, 156, 744), (128, 1041, 919), (906, 325, 272), (958, 451, 166), (130, 719, 745), (130, 1073, 717), (1193, 266, 824), (934, 183, 826), (302, 1181, 831), (211, 874, 854), (354, 161, 660), (404, 993, 969), (211, 125, 874), (647, 144, 708), (135, 840, 893), (135, 811, 754), (684, 206, 124), (841, 281, 1243), (137, 827, 813), (137, 861, 891), (206, 767, 124), (845, 1191, 846), (221, 619, 193), (682, 476, 430), (285, 709, 275), (828, 254, 171), (449, 771, 267), (294, 881, 890), (864, 494, 873), (522, 848, 240), (143, 684, 124), (1067, 574, 523), (678, 213, 674), (727, 399, 924), (145, 747, 132), (145, 1050, 773), (146, 1051, 912), (146, 986, 773), (537, 317, 989), (234, 998, 228), (148, 1210, 127), (148, 114, 786), (618, 460, 417), (149, 720, 1034), (725, 785, 1195), (711, 149, 785), (746, 157, 917), (712, 121, 151), (713, 910, 1011), (152, 1176, 909), (153, 1073, 151), (153, 1102, 761), (535, 154, 936), (188, 573, 562), (118, 122, 158), (155, 919, 868), (190, 501, 161), (156, 1206, 744), (507, 423, 453), (129, 344, 267), (427, 759, 347), (158, 722, 118), (609, 552, 460), (452, 364, 165), (997, 414, 338), (914, 532, 202), (837, 222, 185), (716, 590, 565), (162, 1027, 122), (917, 454, 910), (778, 531, 906), (163, 711, 992), (152, 909, 672), (107, 419, 235), (118, 472, 411), (165, 129, 720), (200, 439, 332), (158, 1027, 919), (762, 271, 168), (726, 467, 449), (604, 1158, 101), (168, 786, 114), (781, 253, 251), (270, 148, 786), (934, 259, 183), (282, 827, 250), (279, 204, 250), (838, 283, 251), (1177, 587, 527), (230, 575, 706), (173, 844, 877), (706, 496, 230), (989, 410, 110), (1089, 219, 274), (519, 265, 239), (348, 994, 329), (518, 188, 185), (779, 531, 704), (180, 244, 833), (521, 755, 219), (205, 888, 216), (178, 257, 1174), (947, 282, 900), (278, 225, 730), (1061, 503, 229), (1205, 244, 892), (901, 891, 897), (814, 224, 836), (1223, 300, 836), (139, 299, 259), (827, 282, 136), (258, 783, 171), (755, 521, 227), (184, 1104, 844), (674, 202, 684), (571, 920, 142), (275, 533, 285), (955, 327, 214), (234, 718, 184), (1171, 339, 305), (1171, 305, 167), (778, 272, 238), (189, 1079, 743), (189, 953, 1244), (332, 591, 200), (607, 517, 355), (851, 524, 226), (913, 613, 1229), (740, 330, 322), (501, 230, 660), (181, 488, 1243), (749, 901, 897), (830, 193, 832), (865, 488, 862), (298, 694, 182), (169, 780, 179), (893, 196, 822), (195, 486, 900), (197, 735, 817), (1094, 395, 819), (198, 869, 1060), (198, 817, 735), (199, 1195, 785), (771, 1058, 201), (817, 198, 624), (625, 596, 273), (201, 769, 199), (201, 1034, 771), (202, 709, 914), (202, 674, 738), (822, 196, 704), (244, 176, 833), (256, 781, 1174), (279, 905, 1213), (205, 880, 136), (259, 254, 139), (914, 186, 141), (206, 684, 141), (840, 205, 216), (742, 744, 724), (647, 209, 144), (208, 1198, 893), (209, 647, 208), (209, 822, 144), (210, 647, 894), (210, 789, 1198), (125, 211, 1078), (143, 857, 678), (212, 144, 822), (212, 704, 824), (213, 738, 674), (213, 678, 132), (728, 211, 854), (757, 327, 1244), (1060, 207, 198), (1098, 245, 1093), (117, 268, 134), (877, 844, 869), (194, 493, 833), (860, 481, 261), (780, 169, 781), (901, 896, 218), (218, 1213, 905), (757, 524, 327), (1088, 175, 850), (220, 900, 895), (1002, 264, 215), (221, 837, 619), (900, 220, 195), (825, 608, 1222), (223, 783, 927), (223, 832, 160), (920, 571, 525), (847, 1192, 841), (850, 260, 227), (690, 326, 878), (755, 178, 730), (520, 175, 523), (891, 295, 137), (1081, 520, 1224), (154, 535, 515), (998, 234, 184), (229, 991, 1061), (101, 634, 1039), (187, 559, 348), (423, 344, 129), (1241, 517, 188), (605, 424, 110), (126, 527, 191), (1012, 582, 236), (105, 415, 152), (621, 436, 506), (271, 116, 168), (192, 577, 437), (579, 334, 578), (760, 337, 321), (235, 582, 107), (115, 613, 316), (1177, 527, 237), (578, 990, 357), (294, 170, 277), (238, 1193, 778), (660, 556, 354), (560, 768, 740), (1085, 264, 173), (852, 818, 1202), (1169, 823, 706), (241, 997, 338), (617, 439, 1211), (583, 659, 665), (757, 349, 226), (1244, 444, 757), (1202, 246, 865), (240, 482, 842), (558, 1177, 323), (142, 445, 293), (175, 590, 177), (694, 298, 257), (808, 222, 221), (247, 755, 227), (836, 224, 179), (753, 847, 841), (249, 926, 220), (182, 756, 834), (250, 827, 905), (250, 895, 900), (878, 569, 1191), (781, 568, 1174), (252, 169, 841), (252, 1192, 838), (253, 838, 251), (253, 781, 169), (136, 485, 888), (295, 891, 905), (255, 829, 249), (255, 895, 204), (891, 218, 905), (256, 780, 781), (257, 178, 755), (1174, 298, 182), (694, 257, 247), (258, 833, 176), (259, 934, 254), (259, 1213, 183), (698, 278, 730), (260, 1081, 227), (293, 484, 853), (1211, 533, 617), (284, 291, 483), (564, 262, 823), (820, 263, 261), (191, 587, 324), (173, 528, 184), (264, 1085, 215), (323, 1177, 237), (1212, 519, 262), (266, 1193, 117), (266, 784, 824), (760, 534, 449), (529, 786, 168), (267, 443, 432), (268, 936, 134), (718, 290, 1104), (269, 1037, 717), (1206, 156, 761), (742, 269, 744), (741, 592, 436), (745, 427, 347), (270, 123, 617), (355, 1218, 356), (772, 530, 163), (469, 119, 362), (741, 561, 716), (274, 866, 851), (275, 709, 1210), (528, 998, 184), (276, 860, 217), (276, 826, 170), (170, 294, 890), (204, 279, 1213), (225, 278, 878), (225, 866, 274), (896, 277, 183), (895, 250, 204), (280, 904, 193), (814, 563, 1230), (281, 841, 169), (281, 179, 1243), (171, 303, 194), (896, 183, 218), (283, 878, 251), (283, 838, 872), (480, 1212, 240), (888, 291, 779), (263, 186, 1211), (274, 304, 225), (1078, 211, 1079), (286, 123, 133), (287, 1193, 824), (732, 1079, 189), (784, 266, 1041), (955, 214, 703), (718, 228, 1037), (914, 285, 186), (290, 718, 269), (290, 742, 1104), (542, 288, 243), (291, 906, 779), (861, 903, 1207), (292, 690, 845), (293, 140, 195), (489, 1093, 245), (1190, 292, 839), (767, 296, 881), (900, 282, 250), (1213, 299, 204), (296, 767, 206), (296, 890, 881), (297, 881, 749), (297, 807, 767), (865, 246, 203), (298, 1174, 257), (299, 1213, 259), (299, 139, 204), (758, 256, 1174), (829, 255, 139), (301, 828, 171), (301, 783, 160), (829, 280, 249), (836, 300, 814), (303, 171, 254), (303, 934, 194), (1214, 484, 195), (936, 479, 331), (418, 974, 328), (994, 446, 768), (937, 185, 222), (668, 1231, 1070), (1226, 312, 611), (307, 1226, 610), (308, 943, 47), (308, 1116, 693), (309, 1109, 928), (309, 1110, 699), (310, 5, 1100), (310, 950, 669), (311, 1111, 950), (311, 1100, 1066), (312, 1226, 615), (312, 1173, 611), (313, 1178, 610), (313, 1108, 671), (634, 1019, 1039), (191, 448, 126), (315, 1004, 1019), (315, 101, 1158), (101, 497, 604), (115, 455, 712), (599, 925, 511), (989, 514, 363), (147, 413, 116), (1106, 341, 1024), (319, 707, 1219), (553, 305, 187), (320, 1037, 228), (126, 434, 331), (990, 498, 357), (434, 535, 936), (228, 330, 739), (1172, 329, 873), (560, 322, 1002), (730, 304, 219), (476, 354, 663), (239, 588, 519), (325, 920, 272), (981, 1065, 1006), (326, 690, 866), (326, 225, 878), (477, 215, 245), (327, 955, 1244), (142, 325, 284), (328, 1071, 336), (558, 188, 607), (329, 768, 873), (953, 321, 243), (322, 438, 998), (102, 479, 248), (716, 565, 542), (743, 431, 189), (663, 591, 286), (333, 722, 155), (957, 515, 174), (1012, 443, 344), (319, 1219, 1009), (150, 463, 167), (457, 925, 409), (547, 166, 451), (167, 466, 150), (557, 233, 740), (116, 468, 428), (356, 462, 355), (1072, 343, 1228), (339, 994, 305), (333, 957, 346), (340, 1236, 314), (618, 516, 190), (409, 546, 457), (988, 585, 999), (510, 602, 409), (606, 538, 509), (1168, 104, 916), (235, 549, 236), (1229, 508, 422), (602, 600, 409), (432, 554, 621), (345, 981, 1075), (469, 745, 347), (472, 359, 411), (342, 453, 164), (759, 427, 719), (981, 502, 984), (542, 243, 442), (367, 1098, 873), (331, 527, 126), (237, 478, 323), (576, 335, 273), (1172, 353, 172), (351, 864, 1230), (1098, 477, 245), (352, 873, 768), (353, 1172, 351), (496, 706, 823), (574, 1224, 523), (441, 200, 138), (625, 581, 958), (233, 595, 740), (175, 520, 260), (356, 1218, 707), (334, 579, 447), (357, 991, 229), (958, 408, 110), (515, 957, 333), (359, 605, 602), (925, 599, 536), (164, 545, 342), (997, 426, 414), (133, 430, 286), (497, 101, 340), (362, 712, 745), (360, 925, 361), (363, 1106, 328), (543, 1023, 420), (344, 507, 1012), (364, 129, 165), (364, 452, 361), (454, 917, 162), (586, 172, 984), (657, 552, 461), (1215, 350, 853), (237, 525, 350), (368, 823, 1169), (368, 99, 892), (1245, 369, 794), (795, 805, 885), (370, 1245, 791), (370, 1196, 802), (390, 790, 1208), (884, 793, 796), (372, 1245, 794), (372, 1201, 791), (794, 369, 1186), (373, 1187, 375), (1196, 381, 371), (1209, 380, 370), (375, 1187, 802), (375, 970, 1057), (1187, 373, 800), (376, 736, 809), (805, 963, 374), (371, 970, 375), (804, 811, 1198), (378, 1201, 803), (379, 797, 795), (379, 791, 1201), (380, 1209, 887), (380, 1196, 370), (381, 798, 371), (381, 1196, 777), (381, 777, 1197), (799, 1200, 378), (383, 879, 857), (383, 750, 964), (650, 384, 374), (650, 963, 806), (385, 653, 649), (385, 1084, 1199), (386, 979, 799), (405, 985, 1013), (387, 737, 923), (387, 1199, 908), (886, 972, 752), (1045, 1047, 655), (389, 960, 885), (389, 1208, 776), (1196, 380, 777), (390, 763, 812), (965, 405, 1013), (688, 804, 1198), (764, 392, 804), (963, 650, 374), (393, 749, 897), (393, 1207, 807), (987, 1001, 1016), (670, 858, 1184), (1021, 1113, 1007), (884, 1185, 793), (1112, 1080, 1020), (815, 1059, 1097), (1216, 1074, 1018), (681, 1151, 664), (937, 1241, 843), (816, 1097, 839), (882, 1189, 821), (840, 754, 880), (766, 971, 752), (859, 753, 670), (708, 922, 894), (1006, 1065, 1068), (967, 883, 775), (834, 731, 792), (972, 886, 800), (692, 1117, 943), (1059, 839, 1097), (845, 645, 816), (845, 690, 1191), (1203, 695, 932), (1124, 1053, 1052), (691, 1105, 1103), (691, 1001, 987), (1161, 782, 731), (1155, 946, 929), (1200, 979, 1084), (1137, 652, 651), (697, 1166, 1167), (1125, 982, 1086), (733, 846, 1192), (1114, 665, 659), (847, 733, 1192), (693, 1116, 944), (1219, 687, 1040), (1233, 680, 1180), (1115, 0, 940), (645, 863, 1097), (927, 1167, 832), (1202, 862, 1085), (1164, 1061, 991), (785, 1011, 711), (849, 670, 753), (887, 1209, 885), (962, 1055, 1049), (1036, 1159, 1022), (1141, 944, 940), (1117, 692, 1181), (1112, 1021, 1036), (787, 746, 1194), (1038, 696, 1103), (1038, 1165, 1018), (1095, 1108, 1083), (787, 918, 746), (887, 960, 777), (788, 993, 1025), (1151, 938, 661), (1160, 942, 1092), (667, 1225, 988), (1050, 923, 737), (787, 922, 708), (1120, 679, 1052), (1001, 1204, 1016), (701, 1008, 1026), (701, 1021, 1112), (1182, 1053, 1101), (729, 1155, 929), (1093, 864, 1098), (968, 1043, 1045), (666, 971, 766), (1143, 1042, 1046), (1227, 1064, 1022), (1083, 1108, 1099), (922, 1043, 894), (1208, 790, 776), (1110, 942, 699), (1047, 1045, 969), (1101, 1204, 1074), (1225, 951, 1033), (1155, 729, 855), (972, 809, 751), (804, 688, 764), (1137, 679, 675), (646, 1052, 1053), (1123, 941, 1147), (1199, 923, 653), (676, 1024, 1220), (1185, 883, 793), (985, 1029, 1031), (912, 1051, 710), (1053, 1124, 1017), (1054, 1144, 1008), (966, 796, 793), (912, 1176, 986), (795, 1209, 791), (1204, 1017, 1016), (1056, 1144, 1054), (1094, 849, 818), (763, 889, 812), (970, 1047, 1057), (1114, 659, 1044), (852, 735, 818), (1197, 688, 655), (1179, 954, 1068), (963, 795, 797), (928, 1147, 669), (804, 959, 811), (948, 1138, 686), (1165, 1038, 1003), (966, 803, 796), (806, 1200, 649), (1080, 1179, 1077), (955, 1078, 732), (1142, 1048, 1063), (1118, 831, 948), (1112, 1036, 1064), (849, 1202, 818), (1154, 930, 929), (1010, 854, 874), (856, 715, 1014), (1135, 692, 943), (1205, 1235, 1155), (812, 1207, 790), (1156, 946, 945), (1234, 623, 1235), (1188, 809, 800), (801, 960, 776), (790, 1207, 961), (1112, 1020, 1008), (680, 1233, 949), (1068, 1227, 1006), (1237, 876, 1039), (856, 996, 724), (1091, 1083, 1099), (1085, 877, 852), (803, 1201, 794), (1001, 696, 1204), (1001, 691, 1103), (1217, 1076, 990), (870, 700, 725), (966, 799, 803), (1208, 805, 763), (1036, 1022, 1064), (1101, 1074, 1216), (1110, 669, 950), (809, 972, 800), (813, 880, 765), (1242, 697, 1167), (656, 1182, 676), (770, 714, 788), (777, 960, 764), (1082, 1199, 1084), (1000, 1216, 1018), (696, 1001, 1103), (954, 1179, 1080), (1013, 856, 1014), (897, 861, 1207), (1005, 1227, 1022), (807, 902, 889), (1003, 1105, 1091), (1189, 882, 815), (724, 1206, 715), (1105, 1083, 1091), (770, 870, 725), (1080, 1112, 1064), (1238, 665, 680), (996, 856, 1013), (1081, 1224, 1033), (725, 700, 1011), (1197, 764, 688), (1157, 1019, 1004), (1197, 777, 764), (988, 1225, 1033), (1189, 736, 962), (937, 1240, 1241), (700, 924, 1011), (933, 1162, 699), (937, 867, 1240), (1065, 1232, 1068), (803, 794, 796), (811, 959, 754), (1079, 728, 721), (858, 670, 819), (879, 964, 653), (1087, 1124, 1086), (1167, 927, 1242), (889, 763, 939), (693, 1140, 943), (1240, 875, 1241), (1087, 1150, 1016), (670, 849, 1094), (892, 1235, 1205), (1018, 1074, 1038), (993, 714, 1010), (1129, 1054, 1020), (1008, 701, 1112), (1195, 769, 721), (894, 1043, 968), (916, 1170, 705), (1191, 872, 846), (1156, 685, 931), (656, 646, 1182), (971, 898, 1184), (1129, 1077, 1066), (977, 793, 967), (710, 774, 761), (1223, 836, 780), (830, 1167, 1166), (696, 1038, 1204), (1033, 951, 1081), (870, 770, 788), (1091, 1163, 999), (882, 1059, 815), (815, 973, 736), (1097, 816, 645), (815, 736, 1189), (855, 1205, 1155), (1010, 874, 821), (917, 713, 746), (1099, 1163, 1091), (1192, 872, 838), (889, 767, 807), (732, 1244, 955), (1231, 952, 1035), (967, 819, 1031), (1100, 1146, 1066), (1014, 908, 1082), (1190, 839, 703), (774, 710, 1051), (1045, 748, 969), (863, 645, 666), (715, 856, 724), (863, 973, 1097), (1082, 965, 1013), (858, 775, 1184), (1042, 1026, 1046), (750, 857, 939), (1102, 909, 1176), (819, 967, 775), (931, 1154, 929), (962, 1188, 1055), (883, 967, 793), (1049, 993, 1010), (1029, 967, 1031), (918, 787, 708), (1094, 819, 670), (1131, 689, 658), (1146, 702, 1066), (1030, 1149, 1032), (1189, 962, 1049), (813, 765, 861), (1020, 1080, 1077), (973, 766, 751), (961, 903, 810), (1200, 806, 797), (1186, 886, 884), (960, 801, 764), (790, 961, 776), (983, 1128, 1056), (743, 1079, 721), (697, 1242, 932), (879, 653, 1050), (966, 793, 977), (1147, 928, 1123), (1168, 916, 705), (1057, 1055, 1188), (744, 1206, 724), (866, 690, 1190), (812, 902, 1207), (862, 1202, 865), (970, 798, 1047), (964, 650, 649), (919, 1041, 868), (789, 968, 655), (1124, 654, 1086), (932, 1242, 930), (954, 1227, 1068), (898, 971, 666), (734, 1185, 752), (748, 1045, 1043), (1003, 1103, 1105), (956, 1179, 1090), (956, 1111, 1066), (987, 1030, 1032), (1194, 746, 713), (1084, 979, 1082), (1148, 980, 1062), (939, 763, 750), (1149, 1095, 1032), (1195, 770, 725), (899, 959, 810), (646, 1120, 1052), (1216, 676, 1101), (1011, 785, 725), (1082, 1013, 1014), (1144, 1026, 1008), (1144, 1046, 1026), (1078, 955, 703), (1200, 799, 979), (1103, 1003, 1038), (1120, 664, 661), (648, 1114, 1044), (648, 1042, 1143), (789, 655, 688), (649, 1200, 1084), (977, 967, 1029), (806, 963, 797), (1059, 882, 821), (973, 751, 736), (651, 1125, 1086), (775, 858, 819), (752, 972, 751), (971, 734, 752), (973, 815, 1097), (964, 649, 653), (899, 765, 754), (943, 1140, 1135), (961, 810, 776), (1232, 1065, 1035), (1129, 702, 983), (654, 1124, 1052), (662, 1119, 661), (872, 1192, 846), (1043, 922, 921), (681, 656, 1220), (1124, 1087, 1017), (700, 870, 788), (765, 903, 861), (749, 896, 901), (924, 700, 727), (694, 835, 825), (878, 1191, 690), (1227, 954, 1064), (1228, 1075, 1005), (979, 965, 1082), (873, 1098, 864), (1006, 1005, 1075), (902, 812, 889), (902, 807, 1207), (1031, 817, 985), (714, 993, 788), (869, 735, 852), (933, 1160, 683), (1079, 732, 1078), (1225, 677, 951), (664, 1151, 661), (1054, 1008, 1020), (761, 1102, 710), (894, 647, 708), (665, 1114, 1180), (762, 986, 1176), (702, 1129, 1066), (798, 1197, 655), (922, 787, 921), (1186, 796, 794), (1047, 798, 655), (960, 887, 885), (835, 694, 1175), (1111, 956, 1090), (896, 749, 881), (924, 713, 1011), (956, 1066, 1077), (1184, 859, 670), (671, 1108, 1095), (751, 809, 736), (1071, 1216, 1000), (832, 1167, 830), (1042, 1113, 1026), (910, 992, 711), (908, 1199, 1082), (1025, 921, 727), (1198, 789, 688), (999, 1003, 1091), (1179, 956, 1077), (935, 1128, 983), (1064, 954, 1080), (1182, 646, 1053), (1208, 885, 805), (1113, 1028, 1007), (676, 1182, 1101), (923, 1050, 653), (673, 1231, 668), (737, 773, 1050), (771, 1034, 720), (880, 754, 765), (910, 713, 917), (753, 859, 847), (1074, 1204, 1038), (811, 893, 1198), (1220, 656, 676), (773, 986, 747), (773, 737, 1051), (1077, 1129, 1020), (1021, 701, 1026), (656, 681, 664), (678, 879, 1050), (774, 1014, 715), (683, 1160, 952), (795, 963, 805), (1087, 1016, 1017), (751, 766, 752), (861, 897, 891), (758, 834, 1223), (1016, 1150, 987), (1026, 1113, 1021), (959, 899, 754), (1164, 991, 1076), (985, 996, 1013), (1113, 1044, 1028), (1006, 1227, 1005), (1004, 1158, 976), (1024, 1071, 1106), (1165, 1003, 999)])
me_icosphere.use_remesh_preserve_volume = False
me_icosphere.use_remesh_preserve_attributes = False
me_icosphere.use_mirror_vertex_groups = False
me_icosphere.update()

# ---- objects
ob_icosphere = bpy.data.objects.new('Icosphere', me_icosphere)

# ---- transforms, parenting, visibility, modifiers, constraints
ob_icosphere.location = (0.0, 0.0, 0.0)
ob_icosphere.lineart.crease_threshold = 0.0
_m = ob_icosphere.modifiers.new('SimpleDeform', 'SIMPLE_DEFORM')
_m.deform_axis = 'Z'
_m.factor = 3.142
_m.angle = 3.142
_m = ob_icosphere.modifiers.new('SimpleDeform.001', 'SIMPLE_DEFORM')
_m.deform_axis = 'Z'
_m.factor = 3.142
_m.angle = 3.142
_m = ob_icosphere.modifiers.new('Decimate', 'DECIMATE')
_m.ratio = 0.0826
_m = ob_icosphere.modifiers.new('SimpleDeform.002', 'SIMPLE_DEFORM')
_m.deform_axis = 'Z'
_m.factor = 3.105
_m.angle = 3.105

# ---- collection membership
col_collection_1.objects.link(ob_icosphere)

# ---- scene / render settings (as saved in the file)
scene.frame_start = 1; scene.frame_end = 250; scene.frame_set(1)
scene.render.engine = 'BLENDER_EEVEE_NEXT'
scene.render.resolution_percentage = 50
scene.render.dither_intensity = 0.0
scene.cycles.use_denoising = False
scene.cycles.samples = 10
scene.cycles.sampling_pattern = 'TABULATED_SOBOL'
scene.cycles.light_sampling_threshold = 0.0
scene.cycles.use_adaptive_sampling = False
scene.cycles.use_light_tree = False
scene.cycles.blur_glossy = 0.0
scene.cycles.pixel_filter_type = 'GAUSSIAN'
scene.cycles.sample_clamp_indirect = 0.0
scene.view_settings.view_transform = 'Standard'
bpy.context.view_layer.update()

# ---- added for rendering (the .blend has no active camera and no usable light): camera, sun
cam_auto = bpy.data.cameras.new('AutoCamera')
cam_auto.lens = 50.0
cam_auto.sensor_width = 36.0
cam_auto.clip_end = 1000.0
ob_auto_camera = bpy.data.objects.new('AutoCamera', cam_auto)
scene.collection.objects.link(ob_auto_camera)
ob_auto_camera.location = (6.69759, -8.06659, 5.75983)
ob_auto_camera.rotation_euler = (1.09748, -7.21219e-08, 0.694738)
scene.camera = ob_auto_camera
light_auto_sun = bpy.data.lights.new('AutoSun', 'SUN')
light_auto_sun.energy = 3.0
light_auto_sun.angle = 0.0523599
ob_auto_sun = bpy.data.objects.new('AutoSun', light_auto_sun)
scene.collection.objects.link(ob_auto_sun)
ob_auto_sun.rotation_euler = (0.872665, 0.174533, 0.523599)
bpy.context.view_layer.update()
